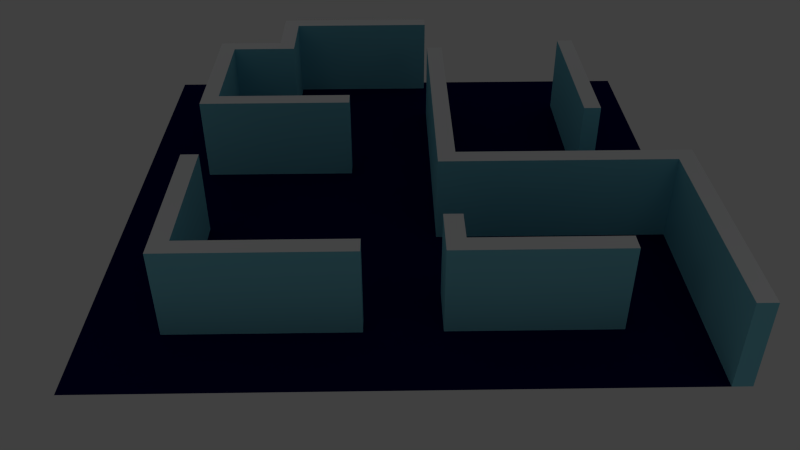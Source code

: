 # Source: Pieza4.blend  (saved by Blender 2.66.1; exported with 4.5.12 LTS)
import bpy
from mathutils import Matrix  # noqa: F401  (used for matrix-valued properties, if any)

bpy.ops.wm.read_factory_settings(use_empty=True)
scene = bpy.context.scene
scene.name = 'Scene'

# ---- collections
col_collection_1 = bpy.data.collections.new('Collection 1'); scene.collection.children.link(col_collection_1)

# ---- materials (node trees are filled in below, after node groups)
mat_materialborde = bpy.data.materials.new('MaterialBorde')
mat_materialborde.alpha_threshold = 0.0
mat_materialborde.use_transparent_shadow = False
mat_materialborde.diffuse_color = (0.9702, 0.9868, 1.0, 1.0)
mat_materialborde.roughness = 0.5
mat_materialborde.specular_intensity = 0.0
mat_materialborde.line_color = (0.0, 0.0, 0.0, 1.0)
mat_materialpared = bpy.data.materials.new('MaterialPared')
mat_materialpared.alpha_threshold = 0.0
mat_materialpared.use_transparent_shadow = False
mat_materialpared.diffuse_color = (0.2386, 0.6662, 0.8, 1.0)
mat_materialpared.roughness = 0.5
mat_materialpared.specular_intensity = 0.0
mat_materialpared.line_color = (0.0, 0.0, 0.0, 1.0)
mat_materialsuelo = bpy.data.materials.new('MaterialSuelo')
mat_materialsuelo.alpha_threshold = 0.0
mat_materialsuelo.use_transparent_shadow = False
mat_materialsuelo.diffuse_color = (0.001938, 0.0007144, 0.06998, 1.0)
mat_materialsuelo.roughness = 0.5
mat_materialsuelo.specular_intensity = 0.0
mat_materialsuelo.line_color = (0.0, 0.0, 0.0, 1.0)

# ---- material node trees

# ---- world
world_world = bpy.data.worlds.new('World'); scene.world = world_world
world_world.color = (0.05088, 0.05088, 0.05088)
world_world.use_sun_shadow = False
world_world.sun_shadow_jitter_overblur = 0.0
world_world.cycles.sampling_method = 'MANUAL'
world_world.cycles.sample_map_resolution = 256

# ---- cameras
cam_camera = bpy.data.cameras.new('Camera')
cam_camera.clip_end = 100.0
cam_camera.lens = 35.0
cam_camera.sensor_width = 32.0
cam_camera.sensor_height = 18.0
cam_camera.dof.focus_distance = 0.0
cam_camera.dof.aperture_fstop = 128.0

# ---- lights
light_point_005 = bpy.data.lights.new('Point.005', 'POINT')
light_point_005.transmission_factor = 0.0
light_point_005.energy = 100.0
light_point_005.shadow_buffer_clip_start = 0.5
light_point_005.shadow_soft_size = 3.343
light_point_005.shadow_maximum_resolution = 0.006
light_point_005.use_absolute_resolution = True
light_point_005.cycles.use_multiple_importance_sampling = False
light_point_006 = bpy.data.lights.new('Point.006', 'POINT')
light_point_006.transmission_factor = 0.0
light_point_006.energy = 100.0
light_point_006.shadow_buffer_clip_start = 0.5
light_point_006.shadow_soft_size = 3.343
light_point_006.shadow_maximum_resolution = 0.006
light_point_006.use_absolute_resolution = True
light_point_006.cycles.use_multiple_importance_sampling = False
light_point_007 = bpy.data.lights.new('Point.007', 'POINT')
light_point_007.transmission_factor = 0.0
light_point_007.energy = 100.0
light_point_007.shadow_buffer_clip_start = 0.5
light_point_007.shadow_soft_size = 3.343
light_point_007.shadow_maximum_resolution = 0.006
light_point_007.use_absolute_resolution = True
light_point_007.cycles.use_multiple_importance_sampling = False
light_point_001 = bpy.data.lights.new('Point.001', 'POINT')
light_point_001.transmission_factor = 0.0
light_point_001.energy = 100.0
light_point_001.shadow_buffer_clip_start = 0.5
light_point_001.shadow_soft_size = 3.343
light_point_001.shadow_maximum_resolution = 0.006
light_point_001.use_absolute_resolution = True
light_point_001.cycles.use_multiple_importance_sampling = False

# ---- meshes
me_pieza4 = bpy.data.meshes.new('Pieza4')
me_pieza4.from_pydata([(16.0, -16.0, 0.0), (-16.0, -16.0, 0.0), (16.0, 16.0, 0.0), (-16.0, 16.0, 0.0), (0.0, -16.0, 0.0), (0.0, 16.0, 0.0), (16.0, 0.0, 0.0), (-16.0, 0.0, 0.0), (0.0, 0.0, 0.0), (-8.0, -16.0, 0.0), (-8.0, 16.0, 0.0), (16.0, 8.0, 0.0), (-16.0, -8.0, 0.0), (8.0, -16.0, 0.0), (8.0, 16.0, 0.0), (16.0, -8.0, 0.0), (-16.0, 8.0, 0.0), (0.0, 8.0, 0.0), (0.0, -8.0, 0.0), (-8.0, 0.0, 0.0), (8.0, 0.0, 0.0), (8.0, 8.0, 0.0), (-8.0, 8.0, 0.0), (-8.0, -8.0, 0.0), (8.0, -8.0, 0.0), (-12.0, -16.0, 0.0), (-12.0, 16.0, 0.0), (16.0, 12.0, 0.0), (-16.0, -12.0, 0.0), (12.0, -16.0, 0.0), (12.0, 16.0, 0.0), (16.0, -12.0, 0.0), (-16.0, 12.0, 0.0), (0.0, 12.0, 0.0), (0.0, -12.0, 0.0), (-12.0, 0.0, 0.0), (4.0, 0.0, 0.0), (-4.0, -16.0, 0.0), (-4.0, 16.0, 0.0), (16.0, 4.0, 0.0), (-16.0, -4.0, 0.0), (4.0, -16.0, 0.0), (4.0, 16.0, 0.0), (16.0, -4.0, 0.0), (-16.0, 4.0, 0.0), (0.0, 4.0, 0.0), (0.0, -4.0, 0.0), (-4.0, 0.0, 0.0), (12.0, 0.0, 0.0), (8.0, 12.0, 0.0), (8.0, 4.0, 0.0), (4.0, 8.0, 0.0), (12.0, 8.0, 0.0), (-8.0, 12.0, 0.0), (-8.0, 4.0, 0.0), (-12.0, 8.0, 0.0), (-4.0, 8.0, 0.0), (-8.0, -4.0, 0.0), (-8.0, -12.0, 0.0), (-12.0, -8.0, 0.0), (-4.0, -8.0, 0.0), (8.0, -4.0, 0.0), (8.0, -12.0, 0.0), (4.0, -8.0, 0.0), (12.0, -8.0, 0.0), (12.0, 12.0, 0.0), (-4.0, 12.0, 0.0), (-4.0, -4.0, 0.0), (12.0, -4.0, 0.0), (4.0, 12.0, 0.0), (4.0, 4.0, 0.0), (12.0, 4.0, 0.0), (-12.0, 12.0, 0.0), (-12.0, 4.0, 0.0), (-4.0, 4.0, 0.0), (-12.0, -4.0, 0.0), (-12.0, -12.0, 0.0), (-4.0, -12.0, 0.0), (4.0, -4.0, 0.0), (4.0, -12.0, 0.0), (12.0, -12.0, 0.0), (-14.0, -16.0, 0.0), (-14.0, 16.0, 0.0), (16.0, 14.0, 0.0), (-16.0, -14.0, 0.0), (14.0, -16.0, 0.0), (14.0, 16.0, 0.0), (16.0, -14.0, 0.0), (-16.0, 14.0, 0.0), (0.0, 14.0, 0.0), (0.0, -14.0, 0.0), (-14.0, 0.0, 0.0), (2.0, 0.0, 0.0), (-2.0, -16.0, 0.0), (-2.0, 16.0, 0.0), (16.0, 2.0, 0.0), (-16.0, -2.0, 0.0), (2.0, -16.0, 0.0), (2.0, 16.0, 0.0), (16.0, -2.0, 0.0), (-16.0, 2.0, 0.0), (0.0, 2.0, 0.0), (0.0, -2.0, 0.0), (-2.0, 0.0, 0.0), (14.0, 0.0, 0.0), (8.0, 14.0, 0.0), (8.0, 2.0, 0.0), (2.0, 8.0, 0.0), (10.0, 8.0, 0.0), (-8.0, 14.0, 0.0), (-8.0, 2.0, 0.0), (-14.0, 8.0, 0.0), (-6.0, 8.0, 0.0), (-8.0, -2.0, 0.0), (-8.0, -14.0, 0.0), (-14.0, -8.0, 0.0), (-6.0, -8.0, 0.0), (8.0, -2.0, 0.0), (8.0, -14.0, 0.0), (2.0, -8.0, 0.0), (10.0, -8.0, 0.0), (-10.0, -16.0, 0.0), (-10.0, 16.0, 0.0), (16.0, 10.0, 0.0), (-16.0, -10.0, 0.0), (10.0, -16.0, 0.0), (10.0, 16.0, 0.0), (16.0, -10.0, 0.0), (-16.0, 10.0, 0.0), (0.0, 10.0, 0.0), (0.0, -10.0, 0.0), (-10.0, 0.0, 0.0), (6.0, 0.0, 0.0), (-6.0, -16.0, 0.0), (-6.0, 16.0, 0.0), (16.0, 6.0, 0.0), (-16.0, -6.0, 0.0), (6.0, -16.0, 0.0), (6.0, 16.0, 0.0), (16.0, -6.0, 0.0), (-16.0, 6.0, 0.0), (0.0, 6.0, 0.0), (0.0, -6.0, 0.0), (-6.0, 0.0, 0.0), (10.0, 0.0, 0.0), (8.0, 10.0, 0.0), (8.0, 6.0, 0.0), (6.0, 8.0, 0.0), (14.0, 8.0, 0.0), (-8.0, 10.0, 0.0), (-8.0, 6.0, 0.0), (-10.0, 8.0, 0.0), (-2.0, 8.0, 0.0), (-8.0, -6.0, 0.0), (-8.0, -10.0, 0.0), (-10.0, -8.0, 0.0), (-2.0, -8.0, 0.0), (8.0, -6.0, 0.0), (8.0, -10.0, 0.0), (6.0, -8.0, 0.0), (14.0, -8.0, 0.0), (12.0, 14.0, 0.0), (12.0, 10.0, 0.0), (10.0, 12.0, 0.0), (14.0, 12.0, 0.0), (-4.0, 14.0, 0.0), (-4.0, 10.0, 0.0), (-6.0, 12.0, 0.0), (-2.0, 12.0, 0.0), (-4.0, -2.0, 0.0), (-4.0, -6.0, 0.0), (-6.0, -4.0, 0.0), (-2.0, -4.0, 0.0), (12.0, -2.0, 0.0), (12.0, -6.0, 0.0), (10.0, -4.0, 0.0), (14.0, -4.0, 0.0), (4.0, 14.0, 0.0), (4.0, 10.0, 0.0), (2.0, 12.0, 0.0), (6.0, 12.0, 0.0), (4.0, 6.0, 0.0), (4.0, 2.0, 0.0), (2.0, 4.0, 0.0), (6.0, 4.0, 0.0), (12.0, 6.0, 0.0), (12.0, 2.0, 0.0), (10.0, 4.0, 0.0), (14.0, 4.0, 0.0), (-12.0, 14.0, 0.0), (-12.0, 10.0, 0.0), (-14.0, 12.0, 0.0), (-10.0, 12.0, 0.0), (-12.0, 6.0, 0.0), (-12.0, 2.0, 0.0), (-14.0, 4.0, 0.0), (-10.0, 4.0, 0.0), (-4.0, 6.0, 0.0), (-4.0, 2.0, 0.0), (-6.0, 4.0, 0.0), (-2.0, 4.0, 0.0), (-12.0, -2.0, 0.0), (-12.0, -6.0, 0.0), (-14.0, -4.0, 0.0), (-10.0, -4.0, 0.0), (-12.0, -10.0, 0.0), (-12.0, -14.0, 0.0), (-14.0, -12.0, 0.0), (-10.0, -12.0, 0.0), (-4.0, -10.0, 0.0), (-4.0, -14.0, 0.0), (-6.0, -12.0, 0.0), (-2.0, -12.0, 0.0), (4.0, -2.0, 0.0), (4.0, -6.0, 0.0), (2.0, -4.0, 0.0), (6.0, -4.0, 0.0), (4.0, -10.0, 0.0), (4.0, -14.0, 0.0), (2.0, -12.0, 0.0), (6.0, -12.0, 0.0), (12.0, -10.0, 0.0), (12.0, -14.0, 0.0), (10.0, -12.0, 0.0), (14.0, -12.0, 0.0), (14.0, 14.0, 0.0), (-2.0, 14.0, 0.0), (-2.0, -2.0, 0.0), (14.0, -2.0, 0.0), (6.0, 14.0, 0.0), (6.0, 6.0, 0.0), (14.0, 6.0, 0.0), (-10.0, 14.0, 0.0), (-10.0, 6.0, 0.0), (-2.0, 6.0, 0.0), (-10.0, -2.0, 0.0), (-10.0, -10.0, 0.0), (-2.0, -10.0, 0.0), (6.0, -2.0, 0.0), (6.0, -10.0, 0.0), (14.0, -10.0, 0.0), (10.0, 14.0, 0.0), (10.0, 10.0, 0.0), (14.0, 10.0, 0.0), (-6.0, 14.0, 0.0), (-6.0, 10.0, 0.0), (-2.0, 10.0, 0.0), (-6.0, -2.0, 0.0), (-6.0, -6.0, 0.0), (-2.0, -6.0, 0.0), (10.0, -2.0, 0.0), (10.0, -6.0, 0.0), (14.0, -6.0, 0.0), (2.0, 14.0, 0.0), (2.0, 10.0, 0.0), (6.0, 10.0, 0.0), (2.0, 6.0, 0.0), (2.0, 2.0, 0.0), (6.0, 2.0, 0.0), (10.0, 6.0, 0.0), (10.0, 2.0, 0.0), (14.0, 2.0, 0.0), (-14.0, 14.0, 0.0), (-14.0, 10.0, 0.0), (-10.0, 10.0, 0.0), (-14.0, 6.0, 0.0), (-14.0, 2.0, 0.0), (-10.0, 2.0, 0.0), (-6.0, 6.0, 0.0), (-6.0, 2.0, 0.0), (-2.0, 2.0, 0.0), (-14.0, -2.0, 0.0), (-14.0, -6.0, 0.0), (-10.0, -6.0, 0.0), (-14.0, -10.0, 0.0), (-14.0, -14.0, 0.0), (-10.0, -14.0, 0.0), (-6.0, -10.0, 0.0), (-6.0, -14.0, 0.0), (-2.0, -14.0, 0.0), (2.0, -2.0, 0.0), (2.0, -6.0, 0.0), (6.0, -6.0, 0.0), (2.0, -10.0, 0.0), (2.0, -14.0, 0.0), (6.0, -14.0, 0.0), (10.0, -10.0, 0.0), (10.0, -14.0, 0.0), (14.0, -14.0, 0.0), (-15.0, -16.0, 0.0), (-15.0, 16.0, 0.0), (16.0, 15.0, 0.0), (-16.0, -15.0, 0.0), (15.0, -16.0, 0.0), (15.0, 16.0, 0.0), (16.0, -15.0, 0.0), (-16.0, 15.0, 0.0), (0.0, 15.0, 0.0), (0.0, -15.0, 0.0), (-15.0, 0.0, 0.0), (1.0, 0.0, 0.0), (-1.0, -16.0, 0.0), (-1.0, 16.0, 0.0), (16.0, 1.0, 0.0), (-16.0, -1.0, 0.0), (1.0, -16.0, 0.0), (1.0, 16.0, 0.0), (16.0, -1.0, 0.0), (-16.0, 1.0, 0.0), (0.0, 1.0, 0.0), (0.0, -1.0, 0.0), (-1.0, 0.0, 0.0), (15.0, 0.0, 0.0), (8.0, 15.0, 0.0), (8.0, 1.0, 0.0), (1.0, 8.0, 0.0), (9.0, 8.0, 0.0), (-8.0, 15.0, 0.0), (-8.0, 1.0, 0.0), (-15.0, 8.0, 0.0), (-7.0, 8.0, 0.0), (-8.0, -1.0, 0.0), (-8.0, -15.0, 0.0), (-15.0, -8.0, 0.0), (-7.0, -8.0, 0.0), (8.0, -1.0, 0.0), (8.0, -15.0, 0.0), (1.0, -8.0, 0.0), (9.0, -8.0, 0.0), (-9.0, -16.0, 0.0), (-9.0, 16.0, 0.0), (16.0, 9.0, 0.0), (-16.0, -9.0, 0.0), (9.0, -16.0, 0.0), (9.0, 16.0, 0.0), (16.0, -9.0, 0.0), (-16.0, 9.0, 0.0), (0.0, 9.0, 0.0), (0.0, -9.0, 0.0), (-9.0, 0.0, 0.0), (7.0, 0.0, 0.0), (-7.0, -16.0, 0.0), (-7.0, 16.0, 0.0), (16.0, 7.0, 0.0), (-16.0, -7.0, 0.0), (7.0, -16.0, 0.0), (7.0, 16.0, 0.0), (16.0, -7.0, 0.0), (-16.0, 7.0, 0.0), (0.0, 7.0, 0.0), (0.0, -7.0, 0.0), (-7.0, 0.0, 0.0), (9.0, 0.0, 0.0), (8.0, 9.0, 0.0), (8.0, 7.0, 0.0), (7.0, 8.0, 0.0), (15.0, 8.0, 0.0), (-8.0, 9.0, 0.0), (-8.0, 7.0, 0.0), (-9.0, 8.0, 0.0), (-1.0, 8.0, 0.0), (-8.0, -7.0, 0.0), (-8.0, -9.0, 0.0), (-9.0, -8.0, 0.0), (-1.0, -8.0, 0.0), (8.0, -7.0, 0.0), (8.0, -9.0, 0.0), (7.0, -8.0, 0.0), (15.0, -8.0, 0.0), (12.0, 15.0, 0.0), (12.0, 9.0, 0.0), (9.0, 12.0, 0.0), (13.0, 12.0, 0.0), (-4.0, 15.0, 0.0), (-4.0, 9.0, 0.0), (-7.0, 12.0, 0.0), (-3.0, 12.0, 0.0), (-4.0, -1.0, 0.0), (-4.0, -7.0, 0.0), (-7.0, -4.0, 0.0), (-3.0, -4.0, 0.0), (12.0, -1.0, 0.0), (12.0, -7.0, 0.0), (9.0, -4.0, 0.0), (13.0, -4.0, 0.0), (4.0, 15.0, 0.0), (4.0, 9.0, 0.0), (1.0, 12.0, 0.0), (5.0, 12.0, 0.0), (4.0, 7.0, 0.0), (4.0, 1.0, 0.0), (1.0, 4.0, 0.0), (5.0, 4.0, 0.0), (12.0, 7.0, 0.0), (12.0, 1.0, 0.0), (9.0, 4.0, 0.0), (13.0, 4.0, 0.0), (-12.0, 15.0, 0.0), (-12.0, 9.0, 0.0), (-15.0, 12.0, 0.0), (-11.0, 12.0, 0.0), (-12.0, 7.0, 0.0), (-12.0, 1.0, 0.0), (-15.0, 4.0, 0.0), (-11.0, 4.0, 0.0), (-4.0, 7.0, 0.0), (-4.0, 1.0, 0.0), (-7.0, 4.0, 0.0), (-3.0, 4.0, 0.0), (-12.0, -1.0, 0.0), (-12.0, -7.0, 0.0), (-15.0, -4.0, 0.0), (-11.0, -4.0, 0.0), (-12.0, -9.0, 0.0), (-12.0, -15.0, 0.0), (-15.0, -12.0, 0.0), (-11.0, -12.0, 0.0), (-4.0, -9.0, 0.0), (-4.0, -15.0, 0.0), (-7.0, -12.0, 0.0), (-3.0, -12.0, 0.0), (4.0, -1.0, 0.0), (4.0, -7.0, 0.0), (1.0, -4.0, 0.0), (5.0, -4.0, 0.0), (4.0, -9.0, 0.0), (4.0, -15.0, 0.0), (1.0, -12.0, 0.0), (5.0, -12.0, 0.0), (12.0, -9.0, 0.0), (12.0, -15.0, 0.0), (9.0, -12.0, 0.0), (13.0, -12.0, 0.0), (-13.0, -16.0, 0.0), (-13.0, 16.0, 0.0), (16.0, 13.0, 0.0), (-16.0, -13.0, 0.0), (13.0, -16.0, 0.0), (13.0, 16.0, 0.0), (16.0, -13.0, 0.0), (-16.0, 13.0, 0.0), (0.0, 13.0, 0.0), (0.0, -13.0, 0.0), (-13.0, 0.0, 0.0), (3.0, 0.0, 0.0), (-3.0, -16.0, 0.0), (-3.0, 16.0, 0.0), (16.0, 3.0, 0.0), (-16.0, -3.0, 0.0), (3.0, -16.0, 0.0), (3.0, 16.0, 0.0), (16.0, -3.0, 0.0), (-16.0, 3.0, 0.0), (0.0, 3.0, 0.0), (0.0, -3.0, 0.0), (-3.0, 0.0, 0.0), (13.0, 0.0, 0.0), (8.0, 13.0, 0.0), (8.0, 3.0, 0.0), (3.0, 8.0, 0.0), (11.0, 8.0, 0.0), (-8.0, 13.0, 0.0), (-8.0, 3.0, 0.0), (-13.0, 8.0, 0.0), (-5.0, 8.0, 0.0), (-8.0, -3.0, 0.0), (-8.0, -13.0, 0.0), (-13.0, -8.0, 0.0), (-5.0, -8.0, 0.0), (8.0, -3.0, 0.0), (8.0, -13.0, 0.0), (3.0, -8.0, 0.0), (11.0, -8.0, 0.0), (-11.0, -16.0, 0.0), (-11.0, 16.0, 0.0), (16.0, 11.0, 0.0), (-16.0, -11.0, 0.0), (11.0, -16.0, 0.0), (11.0, 16.0, 0.0), (16.0, -11.0, 0.0), (-16.0, 11.0, 0.0), (0.0, 11.0, 0.0), (0.0, -11.0, 0.0), (-11.0, 0.0, 0.0), (5.0, 0.0, 0.0), (-5.0, -16.0, 0.0), (-5.0, 16.0, 0.0), (16.0, 5.0, 0.0), (-16.0, -5.0, 0.0), (5.0, -16.0, 0.0), (5.0, 16.0, 0.0), (16.0, -5.0, 0.0), (-16.0, 5.0, 0.0), (0.0, 5.0, 0.0), (0.0, -5.0, 0.0), (-5.0, 0.0, 0.0), (11.0, 0.0, 0.0), (8.0, 11.0, 0.0), (8.0, 5.0, 0.0), (5.0, 8.0, 0.0), (13.0, 8.0, 0.0), (-8.0, 11.0, 0.0), (-8.0, 5.0, 0.0), (-11.0, 8.0, 0.0), (-3.0, 8.0, 0.0), (-8.0, -5.0, 0.0), (-8.0, -11.0, 0.0), (-11.0, -8.0, 0.0), (-3.0, -8.0, 0.0), (8.0, -5.0, 0.0), (8.0, -11.0, 0.0), (5.0, -8.0, 0.0), (13.0, -8.0, 0.0), (12.0, 13.0, 0.0), (12.0, 11.0, 0.0), (11.0, 12.0, 0.0), (15.0, 12.0, 0.0), (-4.0, 13.0, 0.0), (-4.0, 11.0, 0.0), (-5.0, 12.0, 0.0), (-1.0, 12.0, 0.0), (-4.0, -3.0, 0.0), (-4.0, -5.0, 0.0), (-5.0, -4.0, 0.0), (-1.0, -4.0, 0.0), (12.0, -3.0, 0.0), (12.0, -5.0, 0.0), (11.0, -4.0, 0.0), (15.0, -4.0, 0.0), (4.0, 13.0, 0.0), (4.0, 11.0, 0.0), (3.0, 12.0, 0.0), (7.0, 12.0, 0.0), (4.0, 5.0, 0.0), (4.0, 3.0, 0.0), (3.0, 4.0, 0.0), (7.0, 4.0, 0.0), (12.0, 5.0, 0.0), (12.0, 3.0, 0.0), (11.0, 4.0, 0.0), (15.0, 4.0, 0.0), (-12.0, 13.0, 0.0), (-12.0, 11.0, 0.0), (-13.0, 12.0, 0.0), (-9.0, 12.0, 0.0), (-12.0, 5.0, 0.0), (-12.0, 3.0, 0.0), (-13.0, 4.0, 0.0), (-9.0, 4.0, 0.0), (-4.0, 5.0, 0.0), (-4.0, 3.0, 0.0), (-5.0, 4.0, 0.0), (-1.0, 4.0, 0.0), (-12.0, -3.0, 0.0), (-12.0, -5.0, 0.0), (-13.0, -4.0, 0.0), (-9.0, -4.0, 0.0), (-12.0, -11.0, 0.0), (-12.0, -13.0, 0.0), (-13.0, -12.0, 0.0), (-9.0, -12.0, 0.0), (-4.0, -11.0, 0.0), (-4.0, -13.0, 0.0), (-5.0, -12.0, 0.0), (-1.0, -12.0, 0.0), (4.0, -3.0, 0.0), (4.0, -5.0, 0.0), (3.0, -4.0, 0.0), (7.0, -4.0, 0.0), (4.0, -11.0, 0.0), (4.0, -13.0, 0.0), (3.0, -12.0, 0.0), (7.0, -12.0, 0.0), (12.0, -11.0, 0.0), (12.0, -13.0, 0.0), (11.0, -12.0, 0.0), (15.0, -12.0, 0.0), (14.0, 15.0, 0.0), (14.0, 13.0, 0.0), (13.0, 14.0, 0.0), (15.0, 14.0, 0.0), (-2.0, 15.0, 0.0), (-2.0, 13.0, 0.0), (-3.0, 14.0, 0.0), (-1.0, 14.0, 0.0), (-2.0, -1.0, 0.0), (-2.0, -3.0, 0.0), (-3.0, -2.0, 0.0), (-1.0, -2.0, 0.0), (14.0, -1.0, 0.0), (14.0, -3.0, 0.0), (13.0, -2.0, 0.0), (15.0, -2.0, 0.0), (6.0, 15.0, 0.0), (6.0, 13.0, 0.0), (5.0, 14.0, 0.0), (7.0, 14.0, 0.0), (6.0, 7.0, 0.0), (6.0, 5.0, 0.0), (5.0, 6.0, 0.0), (7.0, 6.0, 0.0), (14.0, 7.0, 0.0), (14.0, 5.0, 0.0), (13.0, 6.0, 0.0), (15.0, 6.0, 0.0), (-10.0, 15.0, 0.0), (-10.0, 13.0, 0.0), (-11.0, 14.0, 0.0), (-9.0, 14.0, 0.0), (-10.0, 7.0, 0.0), (-10.0, 5.0, 0.0), (-11.0, 6.0, 0.0), (-9.0, 6.0, 0.0), (-2.0, 7.0, 0.0), (-2.0, 5.0, 0.0), (-3.0, 6.0, 0.0), (-1.0, 6.0, 0.0), (-10.0, -1.0, 0.0), (-10.0, -3.0, 0.0), (-11.0, -2.0, 0.0), (-9.0, -2.0, 0.0), (-10.0, -9.0, 0.0), (-10.0, -11.0, 0.0), (-11.0, -10.0, 0.0), (-9.0, -10.0, 0.0), (-2.0, -9.0, 0.0), (-2.0, -11.0, 0.0), (-3.0, -10.0, 0.0), (-1.0, -10.0, 0.0), (6.0, -1.0, 0.0), (6.0, -3.0, 0.0), (5.0, -2.0, 0.0), (7.0, -2.0, 0.0), (6.0, -9.0, 0.0), (6.0, -11.0, 0.0), (5.0, -10.0, 0.0), (7.0, -10.0, 0.0), (14.0, -9.0, 0.0), (14.0, -11.0, 0.0), (13.0, -10.0, 0.0), (15.0, -10.0, 0.0), (10.0, 15.0, 0.0), (10.0, 13.0, 0.0), (9.0, 14.0, 0.0), (11.0, 14.0, 0.0), (10.0, 11.0, 0.0), (10.0, 9.0, 0.0), (9.0, 10.0, 0.0), (11.0, 10.0, 0.0), (14.0, 11.0, 0.0), (14.0, 9.0, 0.0), (13.0, 10.0, 0.0), (15.0, 10.0, 0.0), (-6.0, 15.0, 0.0), (-6.0, 13.0, 0.0), (-7.0, 14.0, 0.0), (-5.0, 14.0, 0.0), (-6.0, 11.0, 0.0), (-6.0, 9.0, 0.0), (-7.0, 10.0, 0.0), (-5.0, 10.0, 0.0), (-2.0, 11.0, 0.0), (-2.0, 9.0, 0.0), (-3.0, 10.0, 0.0), (-1.0, 10.0, 0.0), (-6.0, -1.0, 0.0), (-6.0, -3.0, 0.0), (-7.0, -2.0, 0.0), (-5.0, -2.0, 0.0), (-6.0, -5.0, 0.0), (-6.0, -7.0, 0.0), (-7.0, -6.0, 0.0), (-5.0, -6.0, 0.0), (-2.0, -5.0, 0.0), (-2.0, -7.0, 0.0), (-3.0, -6.0, 0.0), (-1.0, -6.0, 0.0), (10.0, -1.0, 0.0), (10.0, -3.0, 0.0), (9.0, -2.0, 0.0), (11.0, -2.0, 0.0), (10.0, -5.0, 0.0), (10.0, -7.0, 0.0), (9.0, -6.0, 0.0), (11.0, -6.0, 0.0), (14.0, -5.0, 0.0), (14.0, -7.0, 0.0), (13.0, -6.0, 0.0), (15.0, -6.0, 0.0), (2.0, 15.0, 0.0), (2.0, 13.0, 0.0), (1.0, 14.0, 0.0), (3.0, 14.0, 0.0), (2.0, 11.0, 0.0), (2.0, 9.0, 0.0), (1.0, 10.0, 0.0), (3.0, 10.0, 0.0), (6.0, 11.0, 0.0), (6.0, 9.0, 0.0), (5.0, 10.0, 0.0), (7.0, 10.0, 0.0), (2.0, 7.0, 0.0), (2.0, 5.0, 0.0), (1.0, 6.0, 0.0), (3.0, 6.0, 0.0), (2.0, 3.0, 0.0), (2.0, 1.0, 0.0), (1.0, 2.0, 0.0), (3.0, 2.0, 0.0), (6.0, 3.0, 0.0), (6.0, 1.0, 0.0), (5.0, 2.0, 0.0), (7.0, 2.0, 0.0), (10.0, 7.0, 0.0), (10.0, 5.0, 0.0), (9.0, 6.0, 0.0), (11.0, 6.0, 0.0), (10.0, 3.0, 0.0), (10.0, 1.0, 0.0), (9.0, 2.0, 0.0), (11.0, 2.0, 0.0), (14.0, 3.0, 0.0), (14.0, 1.0, 0.0), (13.0, 2.0, 0.0), (15.0, 2.0, 0.0), (-14.0, 15.0, 0.0), (-14.0, 13.0, 0.0), (-15.0, 14.0, 0.0), (-13.0, 14.0, 0.0), (-14.0, 11.0, 0.0), (-14.0, 9.0, 0.0), (-15.0, 10.0, 0.0), (-13.0, 10.0, 0.0), (-10.0, 11.0, 0.0), (-10.0, 9.0, 0.0), (-11.0, 10.0, 0.0), (-9.0, 10.0, 0.0), (-14.0, 7.0, 0.0), (-14.0, 5.0, 0.0), (-15.0, 6.0, 0.0), (-13.0, 6.0, 0.0), (-14.0, 3.0, 0.0), (-14.0, 1.0, 0.0), (-15.0, 2.0, 0.0), (-13.0, 2.0, 0.0), (-10.0, 3.0, 0.0), (-10.0, 1.0, 0.0), (-11.0, 2.0, 0.0), (-9.0, 2.0, 0.0), (-6.0, 7.0, 0.0), (-6.0, 5.0, 0.0), (-7.0, 6.0, 0.0), (-5.0, 6.0, 0.0), (-6.0, 3.0, 0.0), (-6.0, 1.0, 0.0), (-7.0, 2.0, 0.0), (-5.0, 2.0, 0.0), (-2.0, 3.0, 0.0), (-2.0, 1.0, 0.0), (-3.0, 2.0, 0.0), (-1.0, 2.0, 0.0), (-14.0, -1.0, 0.0), (-14.0, -3.0, 0.0), (-15.0, -2.0, 0.0), (-13.0, -2.0, 0.0), (-14.0, -5.0, 0.0), (-14.0, -7.0, 0.0), (-15.0, -6.0, 0.0), (-13.0, -6.0, 0.0), (-10.0, -5.0, 0.0), (-10.0, -7.0, 0.0), (-11.0, -6.0, 0.0), (-9.0, -6.0, 0.0), (-14.0, -9.0, 0.0), (-14.0, -11.0, 0.0), (-15.0, -10.0, 0.0), (-13.0, -10.0, 0.0), (-14.0, -13.0, 0.0), (-14.0, -15.0, 0.0), (-15.0, -14.0, 0.0), (-13.0, -14.0, 0.0), (-10.0, -13.0, 0.0), (-10.0, -15.0, 0.0), (-11.0, -14.0, 0.0), (-9.0, -14.0, 0.0), (-6.0, -9.0, 0.0), (-6.0, -11.0, 0.0), (-7.0, -10.0, 0.0), (-5.0, -10.0, 0.0), (-6.0, -13.0, 0.0), (-6.0, -15.0, 0.0), (-7.0, -14.0, 0.0), (-5.0, -14.0, 0.0), (-2.0, -13.0, 0.0), (-2.0, -15.0, 0.0), (-3.0, -14.0, 0.0), (-1.0, -14.0, 0.0), (2.0, -1.0, 0.0), (2.0, -3.0, 0.0), (1.0, -2.0, 0.0), (3.0, -2.0, 0.0), (2.0, -5.0, 0.0), (2.0, -7.0, 0.0), (1.0, -6.0, 0.0), (3.0, -6.0, 0.0), (6.0, -5.0, 0.0), (6.0, -7.0, 0.0), (5.0, -6.0, 0.0), (7.0, -6.0, 0.0), (2.0, -9.0, 0.0), (2.0, -11.0, 0.0), (1.0, -10.0, 0.0), (3.0, -10.0, 0.0), (2.0, -13.0, 0.0), (2.0, -15.0, 0.0), (1.0, -14.0, 0.0), (3.0, -14.0, 0.0), (6.0, -13.0, 0.0), (6.0, -15.0, 0.0), (5.0, -14.0, 0.0), (7.0, -14.0, 0.0), (10.0, -9.0, 0.0), (10.0, -11.0, 0.0), (9.0, -10.0, 0.0), (11.0, -10.0, 0.0), (10.0, -13.0, 0.0), (10.0, -15.0, 0.0), (9.0, -14.0, 0.0), (11.0, -14.0, 0.0), (14.0, -13.0, 0.0), (14.0, -15.0, 0.0), (13.0, -14.0, 0.0), (15.0, -14.0, 0.0), (15.0, 15.0, 0.0), (-1.0, 15.0, 0.0), (-1.0, -1.0, 0.0), (15.0, -1.0, 0.0), (7.0, 15.0, 0.0), (7.0, 7.0, 0.0), (15.0, 7.0, 0.0), (-9.0, 15.0, 0.0), (-9.0, 7.0, 0.0), (-1.0, 7.0, 0.0), (-9.0, -1.0, 0.0), (-9.0, -9.0, 0.0), (-1.0, -9.0, 0.0), (7.0, -1.0, 0.0), (7.0, -9.0, 0.0), (15.0, -9.0, 0.0), (11.0, 15.0, 0.0), (11.0, 11.0, 0.0), (15.0, 11.0, 0.0), (-5.0, 15.0, 0.0), (-5.0, 11.0, 0.0), (-1.0, 11.0, 0.0), (-5.0, -1.0, 0.0), (-5.0, -5.0, 0.0), (-1.0, -5.0, 0.0), (11.0, -1.0, 0.0), (11.0, -5.0, 0.0), (15.0, -5.0, 0.0), (3.0, 15.0, 0.0), (3.0, 11.0, 0.0), (7.0, 11.0, 0.0), (3.0, 7.0, 0.0), (3.0, 3.0, 0.0), (7.0, 3.0, 0.0), (11.0, 7.0, 0.0), (11.0, 3.0, 0.0), (15.0, 3.0, 0.0), (-13.0, 15.0, 0.0), (-13.0, 11.0, 0.0), (-9.0, 11.0, 0.0), (-13.0, 7.0, 0.0), (-13.0, 3.0, 0.0), (-9.0, 3.0, 0.0), (-5.0, 7.0, 0.0), (-5.0, 3.0, 0.0), (-1.0, 3.0, 0.0), (-13.0, -1.0, 0.0), (-13.0, -5.0, 0.0), (-9.0, -5.0, 0.0), (-13.0, -9.0, 0.0), (-13.0, -13.0, 0.0), (-9.0, -13.0, 0.0), (-5.0, -9.0, 0.0), (-5.0, -13.0, 0.0), (-1.0, -13.0, 0.0), (3.0, -1.0, 0.0), (3.0, -5.0, 0.0), (7.0, -5.0, 0.0), (3.0, -9.0, 0.0), (3.0, -13.0, 0.0), (7.0, -13.0, 0.0), (11.0, -9.0, 0.0), (11.0, -13.0, 0.0), (15.0, -13.0, 0.0), (13.0, 15.0, 0.0), (13.0, 13.0, 0.0), (15.0, 13.0, 0.0), (-3.0, 15.0, 0.0), (-3.0, 13.0, 0.0), (-1.0, 13.0, 0.0), (-3.0, -1.0, 0.0), (-3.0, -3.0, 0.0), (-1.0, -3.0, 0.0), (13.0, -1.0, 0.0), (13.0, -3.0, 0.0), (15.0, -3.0, 0.0), (5.0, 15.0, 0.0), (5.0, 13.0, 0.0), (7.0, 13.0, 0.0), (5.0, 7.0, 0.0), (5.0, 5.0, 0.0), (7.0, 5.0, 0.0), (13.0, 7.0, 0.0), (13.0, 5.0, 0.0), (15.0, 5.0, 0.0), (-11.0, 15.0, 0.0), (-11.0, 13.0, 0.0), (-9.0, 13.0, 0.0), (-11.0, 7.0, 0.0), (-11.0, 5.0, 0.0), (-9.0, 5.0, 0.0), (-3.0, 7.0, 0.0), (-3.0, 5.0, 0.0), (-1.0, 5.0, 0.0), (-11.0, -1.0, 0.0), (-11.0, -3.0, 0.0), (-9.0, -3.0, 0.0), (-11.0, -9.0, 0.0), (-11.0, -11.0, 0.0), (-9.0, -11.0, 0.0), (-3.0, -9.0, 0.0), (-3.0, -11.0, 0.0), (-1.0, -11.0, 0.0), (5.0, -1.0, 0.0), (5.0, -3.0, 0.0), (7.0, -3.0, 0.0), (5.0, -9.0, 0.0), (5.0, -11.0, 0.0), (7.0, -11.0, 0.0), (13.0, -9.0, 0.0), (13.0, -11.0, 0.0), (15.0, -11.0, 0.0), (9.0, 15.0, 0.0), (9.0, 13.0, 0.0), (11.0, 13.0, 0.0), (9.0, 11.0, 0.0), (9.0, 9.0, 0.0), (11.0, 9.0, 0.0), (13.0, 11.0, 0.0), (13.0, 9.0, 0.0), (15.0, 9.0, 0.0), (-7.0, 15.0, 0.0), (-7.0, 13.0, 0.0), (-5.0, 13.0, 0.0), (-7.0, 11.0, 0.0), (-7.0, 9.0, 0.0), (-5.0, 9.0, 0.0), (-3.0, 11.0, 0.0), (-3.0, 9.0, 0.0), (-1.0, 9.0, 0.0), (-7.0, -1.0, 0.0), (-7.0, -3.0, 0.0), (-5.0, -3.0, 0.0), (-7.0, -5.0, 0.0), (-7.0, -7.0, 0.0), (-5.0, -7.0, 0.0), (-3.0, -5.0, 0.0), (-3.0, -7.0, 0.0), (-1.0, -7.0, 0.0), (9.0, -1.0, 0.0), (9.0, -3.0, 0.0), (11.0, -3.0, 0.0), (9.0, -5.0, 0.0), (9.0, -7.0, 0.0), (11.0, -7.0, 0.0), (13.0, -5.0, 0.0), (13.0, -7.0, 0.0), (15.0, -7.0, 0.0), (1.0, 15.0, 0.0), (1.0, 13.0, 0.0), (3.0, 13.0, 0.0), (1.0, 11.0, 0.0), (1.0, 9.0, 0.0), (3.0, 9.0, 0.0), (5.0, 11.0, 0.0), (5.0, 9.0, 0.0), (7.0, 9.0, 0.0), (1.0, 7.0, 0.0), (1.0, 5.0, 0.0), (3.0, 5.0, 0.0), (1.0, 3.0, 0.0), (1.0, 1.0, 0.0), (3.0, 1.0, 0.0), (5.0, 3.0, 0.0), (5.0, 1.0, 0.0), (7.0, 1.0, 0.0), (9.0, 7.0, 0.0), (9.0, 5.0, 0.0), (11.0, 5.0, 0.0), (9.0, 3.0, 0.0), (9.0, 1.0, 0.0), (11.0, 1.0, 0.0), (13.0, 3.0, 0.0), (13.0, 1.0, 0.0), (15.0, 1.0, 0.0), (-15.0, 15.0, 0.0), (-15.0, 13.0, 0.0), (-13.0, 13.0, 0.0), (-15.0, 11.0, 0.0), (-15.0, 9.0, 0.0), (-13.0, 9.0, 0.0), (-11.0, 11.0, 0.0), (-11.0, 9.0, 0.0), (-9.0, 9.0, 0.0), (-15.0, 7.0, 0.0), (-15.0, 5.0, 0.0), (-13.0, 5.0, 0.0), (-15.0, 3.0, 0.0), (-15.0, 1.0, 0.0), (-13.0, 1.0, 0.0), (-11.0, 3.0, 0.0), (-11.0, 1.0, 0.0), (-9.0, 1.0, 0.0), (-7.0, 7.0, 0.0), (-7.0, 5.0, 0.0), (-5.0, 5.0, 0.0), (-7.0, 3.0, 0.0), (-7.0, 1.0, 0.0), (-5.0, 1.0, 0.0), (-3.0, 3.0, 0.0), (-3.0, 1.0, 0.0), (-1.0, 1.0, 0.0), (-15.0, -1.0, 0.0), (-15.0, -3.0, 0.0), (-13.0, -3.0, 0.0), (-15.0, -5.0, 0.0), (-15.0, -7.0, 0.0), (-13.0, -7.0, 0.0), (-11.0, -5.0, 0.0), (-11.0, -7.0, 0.0), (-9.0, -7.0, 0.0), (-15.0, -9.0, 0.0), (-15.0, -11.0, 0.0), (-13.0, -11.0, 0.0), (-15.0, -13.0, 0.0), (-15.0, -15.0, 0.0), (-13.0, -15.0, 0.0), (-11.0, -13.0, 0.0), (-11.0, -15.0, 0.0), (-9.0, -15.0, 0.0), (-7.0, -9.0, 0.0), (-7.0, -11.0, 0.0), (-5.0, -11.0, 0.0), (-7.0, -13.0, 0.0), (-7.0, -15.0, 0.0), (-5.0, -15.0, 0.0), (-3.0, -13.0, 0.0), (-3.0, -15.0, 0.0), (-1.0, -15.0, 0.0), (1.0, -1.0, 0.0), (1.0, -3.0, 0.0), (3.0, -3.0, 0.0), (1.0, -5.0, 0.0), (1.0, -7.0, 0.0), (3.0, -7.0, 0.0), (5.0, -5.0, 0.0), (5.0, -7.0, 0.0), (7.0, -7.0, 0.0), (1.0, -9.0, 0.0), (1.0, -11.0, 0.0), (3.0, -11.0, 0.0), (1.0, -13.0, 0.0), (1.0, -15.0, 0.0), (3.0, -15.0, 0.0), (5.0, -13.0, 0.0), (5.0, -15.0, 0.0), (7.0, -15.0, 0.0), (9.0, -9.0, 0.0), (9.0, -11.0, 0.0), (11.0, -11.0, 0.0), (9.0, -13.0, 0.0), (9.0, -15.0, 0.0), (11.0, -15.0, 0.0), (13.0, -13.0, 0.0), (13.0, -15.0, 0.0), (15.0, -15.0, 0.0), (16.0, -16.0, 5.0), (0.0, 16.0, 5.0), (-8.0, 16.0, 5.0), (16.0, -8.0, 5.0), (16.0, -12.0, 5.0), (-4.0, 16.0, 5.0), (16.0, -4.0, 5.0), (12.0, 8.0, 5.0), (-8.0, 12.0, 5.0), (-8.0, 4.0, 5.0), (-12.0, 8.0, 5.0), (-8.0, -12.0, 5.0), (-12.0, -8.0, 5.0), (8.0, -4.0, 5.0), (8.0, -12.0, 5.0), (12.0, 12.0, 5.0), (12.0, -4.0, 5.0), (12.0, 4.0, 5.0), (-12.0, 12.0, 5.0), (-12.0, 4.0, 5.0), (-4.0, 4.0, 5.0), (-12.0, -4.0, 5.0), (-12.0, -12.0, 5.0), (-4.0, -12.0, 5.0), (4.0, -4.0, 5.0), (4.0, -12.0, 5.0), (16.0, -14.0, 5.0), (2.0, 0.0, 5.0), (-2.0, 16.0, 5.0), (2.0, 16.0, 5.0), (2.0, 8.0, 5.0), (-8.0, 14.0, 5.0), (16.0, -10.0, 5.0), (-6.0, 16.0, 5.0), (16.0, -6.0, 5.0), (12.0, 10.0, 5.0), (10.0, -4.0, 5.0), (14.0, -4.0, 5.0), (2.0, 4.0, 5.0), (12.0, 6.0, 5.0), (12.0, 2.0, 5.0), (-12.0, 10.0, 5.0), (-10.0, 12.0, 5.0), (-12.0, 6.0, 5.0), (-10.0, 4.0, 5.0), (-6.0, 4.0, 5.0), (-12.0, -6.0, 5.0), (-12.0, -10.0, 5.0), (-10.0, -12.0, 5.0), (-6.0, -12.0, 5.0), (-2.0, -12.0, 5.0), (2.0, -4.0, 5.0), (6.0, -4.0, 5.0), (2.0, -12.0, 5.0), (6.0, -12.0, 5.0), (10.0, -12.0, 5.0), (2.0, 10.0, 5.0), (2.0, 6.0, 5.0), (2.0, 2.0, 5.0), (2.0, -2.0, 5.0), (2.0, -10.0, 5.0), (15.0, -16.0, 5.0), (16.0, -15.0, 5.0), (0.0, 15.0, 5.0), (-1.0, 16.0, 5.0), (1.0, 16.0, 5.0), (-8.0, 15.0, 5.0), (16.0, -9.0, 5.0), (-7.0, 16.0, 5.0), (16.0, -7.0, 5.0), (15.0, -8.0, 5.0), (12.0, 9.0, 5.0), (-4.0, 15.0, 5.0), (-7.0, 12.0, 5.0), (9.0, -4.0, 5.0), (13.0, -4.0, 5.0), (12.0, 7.0, 5.0), (-12.0, 9.0, 5.0), (-11.0, 12.0, 5.0), (-12.0, 7.0, 5.0), (-11.0, 4.0, 5.0), (-7.0, 4.0, 5.0), (-3.0, 4.0, 5.0), (-12.0, -7.0, 5.0), (-11.0, -4.0, 5.0), (-12.0, -9.0, 5.0), (-11.0, -12.0, 5.0), (-7.0, -12.0, 5.0), (-3.0, -12.0, 5.0), (5.0, -4.0, 5.0), (5.0, -12.0, 5.0), (9.0, -12.0, 5.0), (16.0, -13.0, 5.0), (3.0, 0.0, 5.0), (-3.0, 16.0, 5.0), (16.0, -3.0, 5.0), (3.0, 8.0, 5.0), (11.0, 8.0, 5.0), (-8.0, 13.0, 5.0), (-8.0, 3.0, 5.0), (8.0, -3.0, 5.0), (16.0, -11.0, 5.0), (-5.0, 16.0, 5.0), (16.0, -5.0, 5.0), (-8.0, 11.0, 5.0), (-11.0, 8.0, 5.0), (-8.0, -11.0, 5.0), (-11.0, -8.0, 5.0), (8.0, -11.0, 5.0), (12.0, 11.0, 5.0), (11.0, 12.0, 5.0), (12.0, -3.0, 5.0), (11.0, -4.0, 5.0), (15.0, -4.0, 5.0), (3.0, 4.0, 5.0), (12.0, 5.0, 5.0), (12.0, 3.0, 5.0), (11.0, 4.0, 5.0), (-12.0, 11.0, 5.0), (-9.0, 12.0, 5.0), (-12.0, 5.0, 5.0), (-12.0, 3.0, 5.0), (-9.0, 4.0, 5.0), (-4.0, 3.0, 5.0), (-5.0, 4.0, 5.0), (-12.0, -3.0, 5.0), (-12.0, -5.0, 5.0), (-12.0, -11.0, 5.0), (-9.0, -12.0, 5.0), (-4.0, -11.0, 5.0), (-5.0, -12.0, 5.0), (4.0, -3.0, 5.0), (3.0, -4.0, 5.0), (7.0, -4.0, 5.0), (4.0, -11.0, 5.0), (3.0, -12.0, 5.0), (7.0, -12.0, 5.0), (11.0, -12.0, 5.0), (15.0, -12.0, 5.0), (-2.0, 15.0, 5.0), (14.0, -3.0, 5.0), (-11.0, 6.0, 5.0), (-10.0, -11.0, 5.0), (-11.0, -10.0, 5.0), (-2.0, -11.0, 5.0), (6.0, -3.0, 5.0), (6.0, -11.0, 5.0), (15.0, -10.0, 5.0), (11.0, 10.0, 5.0), (-6.0, 15.0, 5.0), (-7.0, 14.0, 5.0), (10.0, -3.0, 5.0), (15.0, -6.0, 5.0), (2.0, 15.0, 5.0), (2.0, 11.0, 5.0), (2.0, 9.0, 5.0), (3.0, 10.0, 5.0), (2.0, 7.0, 5.0), (2.0, 5.0, 5.0), (3.0, 6.0, 5.0), (2.0, 3.0, 5.0), (2.0, 1.0, 5.0), (3.0, 2.0, 5.0), (11.0, 6.0, 5.0), (11.0, 2.0, 5.0), (-10.0, 11.0, 5.0), (-11.0, 10.0, 5.0), (-10.0, 3.0, 5.0), (-6.0, 3.0, 5.0), (-11.0, -6.0, 5.0), (-6.0, -11.0, 5.0), (2.0, -1.0, 5.0), (2.0, -3.0, 5.0), (3.0, -2.0, 5.0), (2.0, -9.0, 5.0), (2.0, -11.0, 5.0), (3.0, -10.0, 5.0), (10.0, -11.0, 5.0), (15.0, -14.0, 5.0), (-1.0, 15.0, 5.0), (15.0, -9.0, 5.0), (11.0, 11.0, 5.0), (-5.0, 15.0, 5.0), (15.0, -5.0, 5.0), (3.0, 11.0, 5.0), (3.0, 7.0, 5.0), (3.0, 3.0, 5.0), (11.0, 7.0, 5.0), (11.0, 3.0, 5.0), (-9.0, 11.0, 5.0), (-9.0, 3.0, 5.0), (-5.0, 3.0, 5.0), (3.0, -1.0, 5.0), (3.0, -9.0, 5.0), (15.0, -13.0, 5.0), (-3.0, 15.0, 5.0), (13.0, -3.0, 5.0), (15.0, -3.0, 5.0), (-11.0, 7.0, 5.0), (-11.0, 5.0, 5.0), (-11.0, -3.0, 5.0), (-11.0, -9.0, 5.0), (-11.0, -11.0, 5.0), (-9.0, -11.0, 5.0), (-3.0, -11.0, 5.0), (5.0, -3.0, 5.0), (7.0, -3.0, 5.0), (5.0, -11.0, 5.0), (7.0, -11.0, 5.0), (15.0, -11.0, 5.0), (11.0, 9.0, 5.0), (-7.0, 15.0, 5.0), (-7.0, 13.0, 5.0), (-7.0, 11.0, 5.0), (9.0, -3.0, 5.0), (11.0, -3.0, 5.0), (15.0, -7.0, 5.0), (1.0, 15.0, 5.0), (3.0, 9.0, 5.0), (3.0, 5.0, 5.0), (3.0, 1.0, 5.0), (11.0, 5.0, 5.0), (-11.0, 11.0, 5.0), (-11.0, 9.0, 5.0), (-11.0, 3.0, 5.0), (-7.0, 3.0, 5.0), (-3.0, 3.0, 5.0), (-11.0, -5.0, 5.0), (-11.0, -7.0, 5.0), (-7.0, -11.0, 5.0), (-5.0, -11.0, 5.0), (3.0, -3.0, 5.0), (3.0, -11.0, 5.0), (9.0, -11.0, 5.0), (11.0, -11.0, 5.0), (15.0, -15.0, 5.0)], [], [(833, 291, 2, 294), (553, 75, 1110, 1214), (835, 310, 8, 311), (836, 307, 6, 312), (837, 313, 14, 346), (838, 354, 21, 355), (839, 343, 11, 356), (840, 317, 10, 330), (841, 358, 22, 359), (842, 349, 17, 360), (843, 321, 19, 339), (844, 362, 23, 363), (845, 338, 18, 364), (846, 325, 20, 340), (847, 366, 24, 367), (1081, 510, 1197, 1322), (849, 369, 30, 478), (581, 834, 1268, 1228), (851, 475, 27, 516), (908, 590, 1229, 1286), (853, 518, 66, 519), (854, 481, 33, 520), (855, 377, 47, 495), (856, 522, 67, 523), (857, 494, 46, 524), (858, 381, 48, 496), (859, 526, 68, 527), (640, 944, 1298, 1236), (861, 385, 42, 450), (862, 530, 69, 531), (863, 497, 49, 532), (864, 389, 51, 459), (865, 534, 70, 535), (866, 458, 50, 536), (460, 867, 1276, 1186), (446, 38, 1094, 1183), (869, 447, 39, 540), (870, 397, 26, 434), (871, 542, 72, 543), (1015, 735, 1255, 1312), (873, 401, 55, 463), (874, 546, 73, 547), (864, 459, 1185, 1274), (876, 405, 56, 464), (1029, 753, 1257, 1314), (878, 453, 45, 552), (879, 409, 35, 443), (880, 554, 75, 555), (881, 505, 57, 556), (882, 413, 59, 467), (883, 558, 76, 559), (884, 466, 58, 560), (885, 417, 60, 468), (886, 562, 77, 563), (887, 442, 34, 564), (888, 421, 36, 444), (889, 566, 78, 567), (890, 509, 61, 568), (891, 425, 63, 471), (892, 570, 79, 571), (893, 470, 62, 572), (894, 429, 64, 472), (895, 574, 80, 575), (973, 469, 1189, 1303), (897, 577, 86, 438), (898, 578, 225, 579), (899, 435, 83, 580), (410, 59, 1101, 1172), (901, 582, 226, 583), (902, 441, 89, 584), (903, 585, 103, 455), (904, 586, 227, 587), (905, 454, 102, 588), (906, 589, 104, 456), (907, 590, 228, 591), (908, 451, 99, 592), (909, 593, 138, 490), (910, 594, 229, 595), (911, 457, 105, 596), (912, 597, 147, 499), (913, 598, 230, 599), (914, 498, 146, 600), (915, 601, 148, 500), (916, 602, 231, 603), (917, 487, 135, 604), (918, 605, 122, 474), (919, 606, 232, 607), (920, 461, 109, 608), (921, 609, 151, 503), (922, 610, 233, 611), (923, 502, 150, 612), (924, 613, 152, 504), (925, 614, 234, 615), (926, 493, 141, 616), (927, 617, 131, 483), (928, 618, 235, 619), (929, 465, 113, 620), (930, 621, 155, 507), (931, 622, 236, 623), (932, 506, 154, 624), (933, 625, 156, 508), (934, 626, 237, 627), (935, 482, 130, 628), (936, 629, 132, 484), (937, 630, 238, 631), (938, 469, 117, 632), (939, 633, 159, 511), (940, 634, 239, 635), (941, 510, 158, 636), (942, 637, 160, 512), (943, 638, 240, 639), (706, 92, 1116, 1250), (945, 641, 126, 334), (946, 642, 241, 643), (947, 513, 161, 644), (948, 645, 163, 371), (949, 646, 242, 647), (875, 462, 1188, 1279), (951, 649, 164, 372), (952, 650, 243, 651), (953, 331, 123, 652), (1023, 745, 1256, 1313), (955, 654, 244, 655), (956, 517, 165, 656), (957, 657, 167, 375), (958, 658, 245, 659), (959, 374, 166, 660), (960, 661, 168, 376), (961, 662, 246, 663), (962, 337, 129, 664), (963, 665, 143, 351), (964, 666, 247, 667), (965, 521, 169, 668), (966, 669, 171, 379), (967, 670, 248, 671), (968, 378, 170, 672), (969, 673, 172, 380), (970, 674, 249, 675), (971, 350, 142, 676), (972, 677, 144, 352), (973, 678, 250, 679), (974, 525, 173, 680), (975, 681, 175, 383), (976, 682, 251, 683), (977, 382, 174, 684), (978, 685, 176, 384), (979, 686, 252, 687), (398, 55, 1099, 1166), (694, 107, 1119, 1244), (982, 690, 253, 691), (983, 529, 177, 692), (984, 693, 179, 387), (985, 694, 254, 695), (986, 386, 178, 696), (987, 697, 180, 388), (988, 698, 255, 699), (989, 353, 145, 700), (990, 701, 107, 315), (991, 702, 256, 703), (992, 533, 181, 704), (993, 705, 183, 391), (994, 706, 257, 707), (995, 390, 182, 708), (996, 709, 184, 392), (997, 710, 258, 711), (998, 314, 106, 712), (999, 713, 108, 316), (1000, 714, 259, 715), (872, 501, 1193, 1278), (1002, 717, 187, 395), (1003, 718, 260, 719), (1004, 394, 186, 720), (1005, 721, 188, 396), (1006, 722, 261, 723), (1007, 303, 95, 724), (1008, 725, 82, 290), (1009, 726, 262, 727), (1010, 541, 189, 728), (1011, 729, 191, 399), (1012, 730, 263, 731), (1013, 398, 190, 732), (94, 446, 1183, 1117), (1015, 734, 264, 735), (1016, 357, 149, 736), (1017, 737, 111, 319), (1018, 738, 265, 739), (1019, 545, 193, 740), (1020, 741, 195, 403), (1021, 742, 266, 743), (1022, 402, 194, 744), (634, 940, 1296, 1235), (1024, 746, 267, 747), (1025, 318, 110, 748), (1026, 749, 112, 320), (1027, 750, 268, 751), (1028, 549, 197, 752), (1014, 733, 1254, 1311), (1030, 754, 269, 755), (1031, 406, 198, 756), (1032, 757, 200, 408), (1033, 758, 270, 759), (1034, 309, 101, 760), (1035, 761, 91, 299), (1036, 762, 271, 763), (1037, 553, 201, 764), (1038, 765, 203, 411), (1039, 766, 272, 767), (1040, 410, 202, 768), (1041, 769, 204, 412), (1042, 770, 273, 771), (1043, 361, 153, 772), (1044, 773, 115, 323), (1045, 774, 274, 775), (1046, 557, 205, 776), (1047, 777, 207, 415), (1048, 778, 275, 779), (1049, 414, 206, 780), (1050, 781, 208, 416), (1051, 782, 276, 783), (1052, 322, 114, 784), (1053, 785, 116, 324), (1054, 786, 277, 787), (1055, 561, 209, 788), (1056, 789, 211, 419), (1057, 790, 278, 791), (1058, 418, 210, 792), (1059, 793, 212, 420), (1060, 794, 279, 795), (1061, 298, 90, 796), (1062, 797, 92, 300), (1063, 798, 280, 799), (1064, 565, 213, 800), (1065, 801, 215, 423), (1066, 802, 281, 803), (1067, 422, 214, 804), (1068, 805, 216, 424), (1069, 806, 282, 807), (1070, 365, 157, 808), (1071, 809, 119, 327), (1072, 810, 283, 811), (1073, 569, 217, 812), (1074, 813, 219, 427), (1075, 814, 284, 815), (1076, 426, 218, 816), (1077, 817, 220, 428), (1078, 818, 285, 819), (1079, 326, 118, 820), (1080, 821, 120, 328), (1081, 822, 286, 823), (1082, 573, 221, 824), (1083, 825, 223, 431), (1084, 826, 287, 827), (1085, 430, 222, 828), (1086, 829, 224, 432), (1087, 830, 288, 831), (550, 1032, 1315, 1212), (577, 833, 294, 86), (225, 580, 833, 577), (580, 83, 291, 833), (202, 410, 1172, 1135), (226, 584, 834, 581), (584, 89, 297, 834), (585, 835, 311, 103), (227, 588, 835, 585), (588, 102, 310, 835), (589, 836, 312, 104), (228, 592, 836, 589), (592, 99, 307, 836), (593, 837, 346, 138), (229, 596, 837, 593), (596, 105, 313, 837), (597, 838, 355, 147), (230, 600, 838, 597), (600, 146, 354, 838), (601, 839, 356, 148), (231, 604, 839, 601), (604, 135, 343, 839), (605, 840, 330, 122), (232, 608, 840, 605), (608, 109, 317, 840), (609, 841, 359, 151), (233, 612, 841, 609), (612, 150, 358, 841), (613, 842, 360, 152), (234, 616, 842, 613), (616, 141, 349, 842), (617, 843, 339, 131), (235, 620, 843, 617), (620, 113, 321, 843), (621, 844, 363, 155), (236, 624, 844, 621), (624, 154, 362, 844), (625, 845, 364, 156), (237, 628, 845, 625), (628, 130, 338, 845), (629, 846, 340, 132), (238, 632, 846, 629), (632, 117, 325, 846), (633, 847, 367, 159), (239, 636, 847, 633), (636, 158, 366, 847), (637, 848, 368, 160), (240, 640, 848, 637), (630, 937, 1294, 1234), (641, 849, 478, 126), (241, 644, 849, 641), (644, 161, 369, 849), (645, 850, 515, 163), (242, 648, 850, 645), (257, 706, 1250, 1147), (649, 851, 516, 164), (243, 652, 851, 649), (652, 123, 475, 851), (462, 1029, 1314, 1188), (244, 656, 852, 653), (656, 165, 373, 852), (657, 853, 519, 167), (245, 660, 853, 657), (660, 166, 518, 853), (661, 854, 520, 168), (246, 664, 854, 661), (664, 129, 481, 854), (665, 855, 495, 143), (247, 668, 855, 665), (668, 169, 377, 855), (669, 856, 523, 171), (248, 672, 856, 669), (672, 170, 522, 856), (673, 857, 524, 172), (249, 676, 857, 673), (676, 142, 494, 857), (677, 858, 496, 144), (250, 680, 858, 677), (680, 173, 381, 858), (681, 859, 527, 175), (251, 684, 859, 681), (684, 174, 526, 859), (685, 860, 528, 176), (252, 688, 860, 685), (190, 398, 1166, 1130), (689, 861, 450, 98), (253, 692, 861, 689), (692, 177, 385, 861), (693, 862, 531, 179), (626, 934, 1293, 1233), (696, 178, 530, 862), (697, 863, 532, 180), (255, 700, 863, 697), (700, 145, 497, 863), (254, 694, 1244, 1145), (896, 832, 1267, 1283), (704, 181, 389, 864), (563, 77, 1112, 1219), (622, 931, 1291, 1231), (708, 182, 534, 865), (709, 866, 536, 184), (258, 712, 866, 709), (712, 106, 458, 866), (713, 867, 460, 108), (259, 716, 867, 713), (183, 705, 1249, 1127), (717, 868, 539, 187), (260, 720, 868, 717), (745, 875, 1279, 1256), (721, 869, 540, 188), (261, 724, 869, 721), (724, 95, 447, 869), (725, 870, 434, 82), (262, 728, 870, 725), (728, 189, 397, 870), (729, 871, 543, 191), (263, 732, 871, 729), (732, 190, 542, 871), (546, 1023, 1313, 1210), (264, 736, 872, 733), (736, 149, 501, 872), (737, 873, 463, 111), (265, 740, 873, 737), (740, 193, 401, 873), (741, 874, 547, 195), (266, 744, 874, 741), (744, 194, 546, 874), (74, 551, 1213, 1109), (267, 748, 875, 745), (748, 110, 462, 875), (749, 876, 464, 112), (268, 752, 876, 749), (752, 197, 405, 876), (176, 528, 1202, 1126), (269, 756, 877, 753), (756, 198, 550, 877), (757, 878, 552, 200), (270, 760, 878, 757), (760, 101, 453, 878), (761, 879, 443, 91), (271, 764, 879, 761), (764, 201, 409, 879), (765, 880, 555, 203), (272, 768, 880, 765), (768, 202, 554, 880), (769, 881, 556, 204), (273, 772, 881, 769), (772, 153, 505, 881), (773, 882, 467, 115), (274, 776, 882, 773), (776, 205, 413, 882), (777, 883, 559, 207), (275, 780, 883, 777), (780, 206, 558, 883), (781, 884, 560, 208), (276, 784, 884, 781), (784, 114, 466, 884), (785, 885, 468, 116), (277, 788, 885, 785), (788, 209, 417, 885), (789, 886, 563, 211), (278, 792, 886, 789), (792, 210, 562, 886), (793, 887, 564, 212), (279, 796, 887, 793), (796, 90, 442, 887), (771, 1041, 1316, 1258), (733, 872, 1278, 1254), (800, 213, 421, 888), (801, 889, 567, 215), (281, 804, 889, 801), (804, 214, 566, 889), (805, 890, 568, 216), (282, 808, 890, 805), (808, 157, 509, 890), (809, 891, 471, 119), (527, 68, 1105, 1201), (812, 217, 425, 891), (813, 892, 571, 219), (284, 816, 892, 813), (816, 218, 570, 892), (817, 893, 572, 220), (285, 820, 893, 817), (820, 118, 470, 893), (821, 894, 472, 120), (286, 824, 894, 821), (824, 221, 429, 894), (825, 895, 575, 223), (287, 828, 895, 825), (828, 222, 574, 895), (829, 896, 576, 224), (288, 832, 896, 829), (5, 302, 1153, 1090), (369, 897, 438, 30), (161, 579, 897, 369), (579, 225, 577, 897), (513, 898, 579, 161), (65, 372, 898, 513), (372, 164, 578, 898), (578, 899, 580, 225), (164, 516, 899, 578), (516, 27, 435, 899), (223, 575, 1226, 1144), (165, 583, 900, 373), (583, 226, 581, 900), (517, 901, 583, 165), (66, 376, 901, 517), (376, 168, 582, 901), (582, 902, 584, 226), (168, 520, 902, 582), (520, 33, 441, 902), (377, 903, 455, 47), (169, 587, 903, 377), (587, 227, 585, 903), (521, 904, 587, 169), (67, 380, 904, 521), (380, 172, 586, 904), (586, 905, 588, 227), (172, 524, 905, 586), (524, 46, 454, 905), (381, 906, 456, 48), (173, 591, 906, 381), (591, 228, 589, 906), (525, 907, 591, 173), (940, 569, 1223, 1296), (65, 515, 1199, 1104), (590, 908, 592, 228), (211, 563, 1219, 1138), (937, 565, 1220, 1294), (385, 909, 490, 42), (177, 595, 909, 385), (595, 229, 593, 909), (529, 910, 595, 177), (69, 388, 910, 529), (388, 180, 594, 910), (594, 911, 596, 229), (180, 532, 911, 594), (532, 49, 457, 911), (389, 912, 499, 51), (181, 599, 912, 389), (599, 230, 597, 912), (533, 913, 599, 181), (70, 392, 913, 533), (392, 184, 598, 913), (598, 914, 600, 230), (184, 536, 914, 598), (536, 50, 498, 914), (393, 915, 500, 52), (185, 603, 915, 393), (603, 231, 601, 915), (537, 916, 603, 185), (71, 396, 916, 537), (396, 188, 602, 916), (602, 917, 604, 231), (188, 540, 917, 602), (540, 39, 487, 917), (397, 918, 474, 26), (189, 607, 918, 397), (607, 232, 605, 918), (541, 919, 607, 189), (72, 400, 919, 541), (400, 192, 606, 919), (606, 920, 608, 232), (192, 544, 920, 606), (544, 53, 461, 920), (705, 257, 1147, 1249), (375, 955, 1301, 1162), (611, 233, 609, 921), (551, 199, 1134, 1213), (77, 420, 1177, 1112), (404, 196, 610, 922), (610, 923, 612, 233), (196, 548, 923, 610), (548, 54, 502, 923), (405, 924, 504, 56), (197, 615, 924, 405), (615, 234, 613, 924), (549, 925, 615, 197), (74, 408, 925, 549), (408, 200, 614, 925), (614, 926, 616, 234), (200, 552, 926, 614), (552, 45, 493, 926), (409, 927, 483, 35), (201, 619, 927, 409), (619, 235, 617, 927), (553, 928, 619, 201), (934, 561, 1218, 1293), (412, 204, 618, 928), (618, 929, 620, 235), (204, 556, 929, 618), (556, 57, 465, 929), (565, 1064, 1320, 1220), (693, 254, 1145, 1243), (623, 236, 621, 930), (491, 43, 1095, 1192), (576, 896, 1283, 1227), (408, 74, 1109, 1171), (622, 932, 624, 236), (31, 479, 1190, 1093), (175, 527, 1201, 1125), (417, 933, 508, 60), (209, 627, 933, 417), (627, 237, 625, 933), (561, 934, 627, 209), (302, 94, 1117, 1153), (1041, 412, 1173, 1316), (626, 935, 628, 237), (212, 564, 935, 626), (564, 34, 482, 935), (421, 936, 484, 36), (213, 631, 936, 421), (631, 238, 629, 936), (565, 937, 631, 213), (928, 553, 1214, 1289), (538, 71, 1106, 1205), (630, 938, 632, 238), (590, 907, 1285, 1229), (981, 689, 1242, 1306), (425, 939, 511, 63), (217, 635, 939, 425), (635, 239, 633, 939), (569, 940, 635, 217), (68, 384, 1164, 1105), (561, 1055, 1319, 1218), (634, 941, 636, 239), (420, 212, 1139, 1177), (735, 1014, 1311, 1255), (429, 942, 512, 64), (221, 639, 942, 429), (639, 240, 637, 942), (573, 943, 639, 221), (80, 432, 943, 573), (432, 224, 638, 943), (638, 944, 640, 240), (224, 576, 944, 638), (514, 65, 1104, 1198), (313, 945, 334, 14), (105, 643, 945, 313), (643, 241, 641, 945), (457, 946, 643, 105), (49, 371, 946, 457), (371, 163, 642, 946), (642, 947, 644, 241), (163, 515, 947, 642), (515, 65, 513, 947), (497, 948, 371, 49), (145, 647, 948, 497), (647, 242, 645, 948), (353, 949, 647, 145), (21, 316, 949, 353), (316, 108, 646, 949), (646, 950, 648, 242), (108, 460, 950, 646), (139, 491, 1192, 1123), (514, 951, 372, 65), (162, 651, 951, 514), (651, 243, 649, 951), (370, 952, 651, 162), (52, 500, 952, 370), (500, 148, 650, 952), (650, 953, 652, 243), (148, 356, 953, 650), (356, 11, 331, 953), (810, 219, 1142, 1264), (1032, 408, 1171, 1315), (655, 244, 653, 954), (62, 431, 1180, 1103), (479, 127, 1121, 1190), (375, 167, 654, 955), (654, 956, 656, 244), (167, 519, 956, 654), (519, 66, 517, 956), (955, 655, 1239, 1301), (149, 659, 957, 501), (659, 245, 657, 957), (357, 958, 659, 149), (22, 320, 958, 357), (320, 112, 658, 958), (658, 959, 660, 245), (112, 464, 959, 658), (464, 56, 374, 959), (518, 960, 376, 66), (166, 663, 960, 518), (663, 246, 661, 960), (374, 961, 663, 166), (56, 504, 961, 374), (504, 152, 662, 961), (662, 962, 664, 246), (152, 360, 962, 662), (360, 17, 337, 962), (321, 963, 351, 19), (113, 667, 963, 321), (667, 247, 665, 963), (465, 964, 667, 113), (57, 379, 964, 465), (379, 171, 666, 964), (666, 965, 668, 247), (171, 523, 965, 666), (523, 67, 521, 965), (505, 966, 379, 57), (153, 671, 966, 505), (671, 248, 669, 966), (361, 967, 671, 153), (23, 324, 967, 361), (324, 116, 670, 967), (670, 968, 672, 248), (116, 468, 968, 670), (468, 60, 378, 968), (522, 969, 380, 67), (170, 675, 969, 522), (675, 249, 673, 969), (378, 970, 675, 170), (60, 508, 970, 378), (508, 156, 674, 970), (674, 971, 676, 249), (156, 364, 971, 674), (364, 18, 350, 971), (325, 972, 352, 20), (117, 679, 972, 325), (679, 250, 677, 972), (469, 973, 679, 117), (798, 215, 1140, 1261), (860, 688, 1241, 1272), (678, 974, 680, 250), (58, 419, 1176, 1100), (186, 538, 1205, 1129), (509, 975, 383, 61), (157, 683, 975, 509), (683, 251, 681, 975), (365, 976, 683, 157), (24, 328, 976, 365), (328, 120, 682, 976), (682, 977, 684, 251), (120, 472, 977, 682), (472, 64, 382, 977), (526, 978, 384, 68), (174, 687, 978, 526), (687, 252, 685, 978), (382, 979, 687, 174), (64, 512, 979, 382), (512, 160, 686, 979), (686, 980, 688, 252), (160, 368, 980, 686), (407, 54, 1098, 1170), (384, 176, 1126, 1164), (89, 691, 981, 297), (691, 253, 689, 981), (441, 982, 691, 89), (33, 387, 982, 441), (387, 179, 690, 982), (690, 983, 692, 253), (179, 531, 983, 690), (531, 69, 529, 983), (481, 984, 387, 33), (129, 695, 984, 481), (695, 254, 693, 984), (337, 985, 695, 129), (17, 315, 985, 337), (315, 107, 694, 985), (412, 928, 1289, 1173), (71, 537, 1204, 1106), (459, 51, 386, 986), (530, 987, 388, 69), (178, 699, 987, 530), (699, 255, 697, 987), (386, 988, 699, 178), (51, 499, 988, 386), (499, 147, 698, 988), (698, 989, 700, 255), (147, 355, 989, 698), (355, 21, 353, 989), (349, 990, 315, 17), (141, 703, 990, 349), (703, 256, 701, 990), (493, 991, 703, 141), (45, 391, 991, 493), (391, 183, 702, 991), (162, 514, 1198, 1124), (907, 525, 1200, 1285), (535, 70, 533, 992), (453, 993, 391, 45), (101, 707, 993, 453), (707, 257, 705, 993), (309, 994, 707, 101), (8, 300, 994, 309), (300, 92, 706, 994), (297, 981, 1306, 1152), (61, 383, 1163, 1102), (444, 36, 390, 995), (534, 996, 392, 70), (182, 711, 996, 534), (711, 258, 709, 996), (390, 997, 711, 182), (36, 484, 997, 390), (484, 132, 710, 997), (710, 998, 712, 258), (132, 340, 998, 710), (340, 20, 314, 998), (354, 999, 316, 21), (146, 715, 999, 354), (715, 259, 713, 999), (498, 1000, 715, 146), (50, 395, 1000, 498), (395, 187, 714, 1000), (714, 1001, 716, 259), (187, 539, 1001, 714), (1055, 786, 1259, 1319), (458, 1002, 395, 50), (106, 719, 1002, 458), (719, 260, 717, 1002), (314, 1003, 719, 106), (20, 352, 1003, 314), (352, 144, 718, 1003), (718, 1004, 720, 260), (144, 496, 1004, 718), (496, 48, 394, 1004), (538, 1005, 396, 71), (186, 723, 1005, 538), (723, 261, 721, 1005), (394, 1006, 723, 186), (48, 456, 1006, 394), (456, 104, 722, 1006), (722, 1007, 724, 261), (104, 312, 1007, 722), (312, 6, 303, 1007), (296, 1008, 290, 3), (88, 727, 1008, 296), (727, 262, 725, 1008), (440, 1009, 727, 88), (32, 399, 1009, 440), (399, 191, 726, 1009), (726, 1010, 728, 262), (191, 543, 1010, 726), (543, 72, 541, 1010), (480, 1011, 399, 32), (128, 731, 1011, 480), (731, 263, 729, 1011), (336, 1012, 731, 128), (16, 319, 1012, 336), (319, 111, 730, 1012), (730, 1013, 732, 263), (111, 463, 1013, 730), (463, 55, 398, 1013), (431, 223, 1144, 1180), (848, 640, 1236, 1269), (735, 264, 733, 1014), (404, 922, 1288, 1169), (419, 211, 1138, 1176), (503, 151, 734, 1015), (734, 1016, 736, 264), (151, 359, 1016, 734), (359, 22, 357, 1016), (348, 1017, 319, 16), (140, 739, 1017, 348), (739, 265, 737, 1017), (492, 1018, 739, 140), (44, 403, 1018, 492), (403, 195, 738, 1018), (738, 1019, 740, 265), (195, 547, 1019, 738), (547, 73, 545, 1019), (452, 1020, 403, 44), (100, 743, 1020, 452), (743, 266, 741, 1020), (308, 1021, 743, 100), (7, 299, 1021, 308), (299, 91, 742, 1021), (742, 1022, 744, 266), (91, 443, 1022, 742), (443, 35, 402, 1022), (199, 407, 1170, 1134), (194, 747, 1023, 546), (747, 267, 745, 1023), (402, 1024, 747, 194), (35, 483, 1024, 402), (483, 131, 746, 1024), (746, 1025, 748, 267), (131, 339, 1025, 746), (339, 19, 318, 1025), (358, 1026, 320, 22), (150, 751, 1026, 358), (751, 268, 749, 1026), (502, 1027, 751, 150), (54, 407, 1027, 502), (407, 199, 750, 1027), (750, 1028, 752, 268), (199, 551, 1028, 750), (551, 74, 549, 1028), (954, 653, 1238, 1300), (110, 755, 1029, 462), (755, 269, 753, 1029), (318, 1030, 755, 110), (19, 351, 1030, 318), (351, 143, 754, 1030), (754, 1031, 756, 269), (143, 495, 1031, 754), (495, 47, 406, 1031), (92, 797, 1260, 1116), (198, 759, 1032, 550), (759, 270, 757, 1032), (406, 1033, 759, 198), (47, 455, 1033, 406), (455, 103, 758, 1033), (758, 1034, 760, 270), (103, 311, 1034, 758), (311, 8, 309, 1034), (304, 1035, 299, 7), (96, 763, 1035, 304), (763, 271, 761, 1035), (448, 1036, 763, 96), (40, 411, 1036, 448), (411, 203, 762, 1036), (762, 1037, 764, 271), (203, 555, 1037, 762), (555, 75, 553, 1037), (488, 1038, 411, 40), (136, 767, 1038, 488), (767, 272, 765, 1038), (344, 1039, 767, 136), (12, 323, 1039, 344), (323, 115, 766, 1039), (766, 1040, 768, 272), (115, 467, 1040, 766), (467, 59, 410, 1040), (572, 62, 1103, 1225), (15, 347, 1158, 1092), (771, 273, 769, 1041), (528, 860, 1272, 1202), (877, 550, 1212, 1280), (507, 155, 770, 1042), (770, 1043, 772, 273), (155, 363, 1043, 770), (363, 23, 361, 1043), (332, 1044, 323, 12), (124, 775, 1044, 332), (775, 274, 773, 1044), (476, 1045, 775, 124), (28, 415, 1045, 476), (415, 207, 774, 1045), (774, 1046, 776, 274), (207, 559, 1046, 774), (559, 76, 557, 1046), (436, 1047, 415, 28), (84, 779, 1047, 436), (779, 275, 777, 1047), (292, 1048, 779, 84), (1, 289, 1048, 292), (289, 81, 778, 1048), (778, 1049, 780, 275), (81, 433, 1049, 778), (433, 25, 414, 1049), (558, 1050, 416, 76), (206, 783, 1050, 558), (783, 276, 781, 1050), (414, 1051, 783, 206), (25, 473, 1051, 414), (473, 121, 782, 1051), (782, 1052, 784, 276), (121, 329, 1052, 782), (329, 9, 322, 1052), (362, 1053, 324, 23), (154, 787, 1053, 362), (787, 277, 785, 1053), (506, 1054, 787, 154), (560, 58, 1100, 1217), (537, 185, 1128, 1204), (786, 1055, 788, 277), (335, 15, 1092, 1156), (383, 175, 1125, 1163), (466, 1056, 419, 58), (114, 791, 1056, 466), (791, 278, 789, 1056), (322, 1057, 791, 114), (9, 341, 1057, 322), (341, 133, 790, 1057), (790, 1058, 792, 278), (133, 485, 1058, 790), (485, 37, 418, 1058), (562, 1059, 420, 77), (210, 795, 1059, 562), (795, 279, 793, 1059), (418, 1060, 795, 210), (37, 445, 1060, 418), (445, 93, 794, 1060), (794, 1061, 796, 279), (93, 301, 1061, 794), (301, 4, 298, 1061), (310, 1062, 300, 8), (102, 799, 1062, 310), (799, 280, 797, 1062), (454, 1063, 799, 102), (46, 423, 1063, 454), (423, 215, 798, 1063), (931, 623, 1232, 1291), (702, 183, 1127, 1247), (54, 548, 1211, 1098), (494, 1065, 423, 46), (142, 803, 1065, 494), (803, 281, 801, 1065), (350, 1066, 803, 142), (18, 327, 1066, 350), (327, 119, 802, 1066), (802, 1067, 804, 281), (119, 471, 1067, 802), (471, 63, 422, 1067), (566, 1068, 424, 78), (214, 807, 1068, 566), (807, 282, 805, 1068), (422, 1069, 807, 214), (63, 511, 1069, 422), (511, 159, 806, 1069), (806, 1070, 808, 282), (159, 367, 1070, 806), (367, 24, 365, 1070), (338, 1071, 327, 18), (130, 811, 1071, 338), (811, 283, 809, 1071), (482, 1072, 811, 130), (34, 427, 1072, 482), (427, 219, 810, 1072), (368, 848, 1269, 1159), (220, 572, 1225, 1143), (52, 370, 1160, 1096), (442, 1074, 427, 34), (90, 815, 1074, 442), (815, 284, 813, 1074), (298, 1075, 815, 90), (4, 305, 1075, 298), (305, 97, 814, 1075), (814, 1076, 816, 284), (97, 449, 1076, 814), (449, 41, 426, 1076), (570, 1077, 428, 79), (218, 819, 1077, 570), (819, 285, 817, 1077), (426, 1078, 819, 218), (41, 489, 1078, 426), (489, 137, 818, 1078), (818, 1079, 820, 285), (137, 345, 1079, 818), (345, 13, 326, 1079), (366, 1080, 328, 24), (158, 823, 1080, 366), (823, 286, 821, 1080), (510, 1081, 823, 158), (347, 139, 1123, 1158), (922, 611, 1230, 1288), (822, 1082, 824, 286), (283, 810, 1264, 1149), (575, 80, 573, 1082), (470, 1083, 431, 62), (118, 827, 1083, 470), (827, 287, 825, 1083), (326, 1084, 827, 118), (13, 333, 1084, 326), (333, 125, 826, 1084), (826, 1085, 828, 287), (125, 477, 1085, 826), (477, 29, 430, 1085), (574, 1086, 432, 80), (222, 831, 1086, 574), (831, 288, 829, 1086), (430, 1087, 831, 222), (29, 437, 1087, 430), (437, 85, 830, 1087), (830, 1088, 832, 288), (85, 293, 1088, 830), (501, 957, 1302, 1193), (1268, 1152, 1090, 1153), (1269, 1156, 1092, 1159), (1270, 1198, 1104, 1199), (1271, 1161, 1094, 1191), (1272, 1192, 1095, 1202), (1276, 1165, 1096, 1186), (1277, 1205, 1106, 1206), (1278, 1193, 1097, 1208), (1279, 1188, 1098, 1211), (1280, 1212, 1109, 1213), (1283, 1181, 1093, 1227), (1284, 1228, 1117, 1183), (1298, 1190, 1121, 1236), (1299, 1160, 1124, 1237), (1300, 1238, 1122, 1157), (1305, 1158, 1123, 1241), (1306, 1242, 1118, 1154), (1310, 1204, 1128, 1252), (1311, 1254, 1131, 1167), (1313, 1256, 1133, 1169), (1314, 1257, 1134, 1170), (1324, 1151, 1115, 1267), (1228, 1268, 1153, 1117), (1236, 1121, 1156, 1269), (1237, 1124, 1198, 1270), (1238, 1271, 1191, 1122), (1241, 1123, 1192, 1272), (1145, 1245, 1273, 1243), (1246, 1274, 1185, 1119), (1146, 1248, 1274, 1246), (1249, 1275, 1203, 1127), (1147, 1251, 1275, 1249), (1252, 1128, 1165, 1276), (1253, 1129, 1205, 1277), (1254, 1278, 1208, 1131), (1256, 1279, 1211, 1133), (1257, 1280, 1213, 1134), (1260, 1281, 1182, 1116), (1148, 1262, 1281, 1260), (1149, 1265, 1282, 1263), (1267, 1115, 1181, 1283), (1161, 1284, 1183, 1094), (1105, 1164, 1285, 1200), (1164, 1126, 1229, 1285), (1126, 1202, 1286, 1229), (1202, 1095, 1184, 1286), (1168, 1287, 1194, 1099), (1132, 1230, 1287, 1168), (1209, 1288, 1230, 1132), (1108, 1169, 1288, 1209), (1110, 1173, 1289, 1214), (1174, 1290, 1196, 1101), (1136, 1232, 1290, 1174), (1216, 1291, 1232, 1136), (1111, 1175, 1291, 1216), (1175, 1137, 1231, 1291), (1137, 1217, 1292, 1231), (1217, 1100, 1195, 1292), (1112, 1177, 1293, 1218), (1177, 1139, 1233, 1293), (1113, 1178, 1294, 1220), (1178, 1141, 1234, 1294), (1141, 1222, 1295, 1234), (1222, 1102, 1189, 1295), (1114, 1179, 1296, 1223), (1179, 1143, 1235, 1296), (1143, 1225, 1297, 1235), (1225, 1103, 1197, 1297), (1227, 1093, 1190, 1298), (1186, 1096, 1160, 1299), (1155, 1300, 1157, 1091), (1120, 1239, 1300, 1155), (1187, 1301, 1239, 1120), (1097, 1162, 1301, 1187), (1193, 1302, 1162, 1097), (1102, 1163, 1303, 1189), (1163, 1125, 1240, 1303), (1125, 1201, 1304, 1240), (1201, 1105, 1200, 1304), (1159, 1092, 1158, 1305), (1152, 1306, 1154, 1090), (1244, 1307, 1245, 1145), (1119, 1185, 1307, 1244), (1247, 1308, 1248, 1146), (1127, 1203, 1308, 1247), (1250, 1309, 1251, 1147), (1116, 1182, 1309, 1250), (1206, 1106, 1204, 1310), (1207, 1311, 1167, 1107), (1130, 1255, 1311, 1207), (1166, 1312, 1255, 1130), (1099, 1194, 1312, 1166), (1210, 1313, 1169, 1108), (1188, 1314, 1170, 1098), (1212, 1315, 1171, 1109), (1215, 1316, 1173, 1110), (1135, 1258, 1316, 1215), (1172, 1317, 1258, 1135), (1101, 1196, 1317, 1172), (1100, 1176, 1318, 1195), (1176, 1138, 1259, 1318), (1138, 1219, 1319, 1259), (1219, 1112, 1218, 1319), (1261, 1320, 1262, 1148), (1140, 1221, 1320, 1261), (1221, 1113, 1220, 1320), (1264, 1321, 1265, 1149), (1142, 1224, 1321, 1264), (1224, 1114, 1223, 1321), (1103, 1180, 1322, 1197), (1180, 1144, 1266, 1322), (1144, 1226, 1323, 1266), (1150, 1089, 1151, 1324), (648, 950, 1299, 1237), (317, 109, 1120, 1155), (542, 190, 1130, 1207), (192, 400, 1167, 1131), (678, 973, 1303, 1240), (554, 202, 1135, 1215), (704, 864, 1274, 1248), (293, 0, 1089, 1150), (503, 1015, 1312, 1194), (720, 186, 1129, 1253), (424, 216, 1141, 1178), (867, 716, 1252, 1276), (888, 444, 1182, 1281), (944, 576, 1227, 1298), (653, 852, 1271, 1238), (451, 908, 1286, 1184), (10, 317, 1155, 1091), (834, 297, 1152, 1268), (72, 542, 1207, 1107), (822, 1081, 1322, 1266), (400, 72, 1107, 1167), (1042, 771, 1258, 1317), (98, 306, 1154, 1118), (75, 554, 1215, 1110), (950, 460, 1186, 1299), (932, 622, 1231, 1292), (401, 193, 1132, 1168), (78, 424, 1178, 1113), (1073, 812, 1265, 1321), (938, 630, 1234, 1295), (413, 205, 1136, 1174), (134, 342, 1157, 1122), (215, 567, 1221, 1140), (941, 634, 1235, 1297), (688, 980, 1305, 1241), (306, 5, 1090, 1154), (800, 888, 1281, 1262), (852, 373, 1161, 1271), (295, 87, 1115, 1151), (812, 891, 1282, 1265), (55, 401, 1168, 1099), (986, 696, 1245, 1307), (212, 626, 1233, 1139), (507, 1042, 1317, 1196), (109, 461, 1187, 1120), (506, 932, 1292, 1195), (59, 413, 1174, 1101), (342, 10, 1091, 1157), (544, 192, 1131, 1208), (567, 78, 1113, 1221), (832, 1088, 1324, 1267), (992, 704, 1248, 1308), (469, 938, 1295, 1189), (995, 708, 1251, 1309), (921, 503, 1194, 1287), (216, 568, 1222, 1141), (0, 295, 1151, 1089), (510, 941, 1297, 1197), (980, 368, 1159, 1305), (515, 850, 1270, 1199), (461, 53, 1097, 1187), (716, 1001, 1310, 1252), (53, 544, 1208, 1097), (891, 809, 1263, 1282), (575, 1082, 1323, 1226), (930, 507, 1196, 1290), (459, 986, 1307, 1185), (568, 61, 1102, 1222), (193, 545, 1209, 1132), (1088, 293, 1150, 1324), (535, 992, 1308, 1203), (974, 678, 1240, 1304), (205, 557, 1216, 1136), (373, 900, 1284, 1161), (486, 134, 1122, 1191), (444, 995, 1309, 1182), (865, 535, 1203, 1275), (611, 921, 1287, 1230), (539, 868, 1277, 1206), (1054, 506, 1195, 1318), (850, 648, 1237, 1270), (87, 439, 1181, 1115), (1001, 539, 1206, 1310), (545, 73, 1108, 1209), (1082, 822, 1266, 1323), (623, 930, 1290, 1232), (557, 76, 1111, 1216), (38, 486, 1191, 1094), (196, 404, 1169, 1133), (696, 862, 1273, 1245), (525, 974, 1304, 1200), (900, 581, 1228, 1284), (957, 375, 1162, 1302), (569, 1073, 1321, 1223), (439, 31, 1093, 1181), (416, 208, 1137, 1175), (708, 865, 1275, 1251), (43, 451, 1184, 1095), (428, 220, 1143, 1179), (868, 720, 1253, 1277), (786, 1054, 1318, 1259), (73, 546, 1210, 1108), (76, 416, 1175, 1111), (185, 393, 1165, 1128), (655, 954, 1300, 1239), (797, 280, 1148, 1260), (701, 256, 1146, 1246), (79, 428, 1179, 1114), (862, 693, 1243, 1273), (809, 283, 1149, 1263), (219, 571, 1224, 1142), (689, 98, 1118, 1242), (393, 52, 1096, 1165), (370, 162, 1124, 1160), (107, 701, 1246, 1119), (753, 877, 1280, 1257), (1064, 800, 1262, 1320), (548, 196, 1133, 1211), (571, 79, 1114, 1224), (280, 798, 1261, 1148), (256, 702, 1247, 1146), (127, 335, 1156, 1121), (208, 560, 1217, 1137)])
me_pieza4.polygons.foreach_set('material_index', [2, 1, 2, 2, 2, 2, 2, 2, 2, 2, 2, 2, 2, 2, 2, 1, 2, 1, 2, 1, 2, 2, 2, 2, 2, 2, 2, 1, 2, 2, 2, 2, 2, 2, 1, 1, 2, 2, 2, 1, 2, 2, 1, 2, 1, 2, 2, 2, 2, 2, 2, 2, 2, 2, 2, 2, 2, 2, 2, 2, 2, 2, 2, 1, 2, 2, 2, 1, 2, 2, 2, 2, 2, 2, 2, 2, 2, 2, 2, 2, 2, 2, 2, 2, 2, 2, 2, 2, 2, 2, 2, 2, 2, 2, 2, 2, 2, 2, 2, 2, 2, 2, 2, 2, 2, 2, 2, 2, 2, 2, 2, 1, 2, 2, 2, 2, 2, 1, 2, 2, 2, 1, 2, 2, 2, 2, 2, 2, 2, 2, 2, 2, 2, 2, 2, 2, 2, 2, 2, 2, 2, 2, 2, 2, 2, 2, 2, 1, 1, 2, 2, 2, 2, 2, 2, 2, 2, 2, 2, 2, 2, 2, 2, 2, 2, 2, 2, 2, 1, 2, 2, 2, 2, 2, 2, 2, 2, 2, 2, 2, 2, 1, 2, 2, 2, 2, 2, 2, 2, 2, 1, 2, 2, 2, 2, 2, 1, 2, 2, 2, 2, 2, 2, 2, 2, 2, 2, 2, 2, 2, 2, 2, 2, 2, 2, 2, 2, 2, 2, 2, 2, 2, 2, 2, 2, 2, 2, 2, 2, 2, 2, 2, 2, 2, 2, 2, 2, 2, 2, 2, 2, 2, 2, 2, 2, 2, 2, 2, 2, 2, 2, 2, 2, 2, 2, 1, 2, 2, 2, 1, 2, 2, 2, 2, 2, 2, 2, 2, 2, 2, 2, 2, 2, 2, 2, 2, 2, 2, 2, 2, 2, 2, 2, 2, 2, 2, 2, 2, 2, 2, 2, 2, 2, 2, 2, 2, 2, 2, 2, 2, 2, 2, 2, 1, 2, 2, 2, 2, 2, 1, 2, 2, 2, 1, 2, 2, 2, 2, 2, 2, 2, 2, 2, 2, 2, 2, 2, 2, 2, 2, 2, 2, 2, 2, 2, 2, 2, 2, 2, 1, 2, 2, 2, 2, 1, 2, 2, 2, 2, 1, 1, 2, 1, 1, 2, 2, 2, 2, 2, 2, 1, 2, 2, 1, 2, 2, 2, 2, 2, 2, 2, 2, 2, 1, 2, 2, 2, 2, 2, 2, 2, 2, 1, 2, 2, 2, 2, 2, 1, 2, 2, 2, 2, 2, 2, 2, 2, 2, 2, 2, 2, 2, 2, 2, 2, 2, 2, 2, 2, 2, 2, 2, 2, 2, 2, 2, 2, 2, 2, 2, 2, 1, 1, 2, 2, 2, 2, 2, 2, 2, 2, 1, 2, 2, 2, 2, 2, 2, 2, 2, 2, 2, 2, 2, 2, 2, 2, 1, 2, 2, 2, 2, 2, 2, 2, 2, 2, 1, 2, 2, 2, 2, 2, 2, 2, 2, 2, 2, 2, 2, 2, 2, 2, 2, 2, 2, 2, 2, 2, 1, 1, 2, 1, 1, 2, 2, 2, 2, 2, 2, 2, 2, 2, 2, 2, 2, 2, 2, 2, 2, 2, 2, 2, 2, 2, 2, 2, 2, 2, 2, 2, 2, 2, 2, 2, 2, 2, 2, 2, 2, 1, 1, 2, 1, 1, 2, 2, 2, 2, 2, 2, 2, 2, 2, 2, 2, 2, 2, 2, 2, 2, 2, 1, 2, 2, 2, 2, 1, 1, 2, 1, 1, 1, 2, 1, 1, 2, 2, 2, 2, 1, 1, 2, 2, 2, 2, 2, 2, 2, 1, 1, 2, 1, 1, 2, 2, 2, 2, 1, 1, 2, 1, 1, 2, 2, 2, 2, 2, 2, 2, 2, 1, 2, 2, 2, 2, 2, 2, 2, 2, 2, 2, 2, 2, 2, 2, 2, 2, 2, 1, 2, 2, 2, 2, 2, 2, 2, 2, 2, 1, 1, 2, 1, 1, 2, 2, 2, 2, 1, 2, 2, 2, 2, 2, 2, 2, 2, 2, 2, 2, 2, 2, 2, 2, 2, 2, 2, 2, 2, 2, 2, 2, 2, 2, 2, 2, 2, 2, 2, 2, 2, 2, 2, 2, 2, 2, 2, 2, 2, 2, 2, 2, 2, 2, 2, 2, 2, 1, 1, 2, 1, 1, 2, 2, 2, 2, 2, 2, 2, 2, 2, 2, 2, 2, 2, 2, 2, 2, 2, 1, 1, 2, 2, 2, 2, 2, 2, 2, 2, 2, 2, 2, 2, 2, 2, 1, 1, 2, 2, 2, 2, 2, 2, 2, 2, 2, 2, 2, 2, 2, 2, 2, 2, 1, 1, 2, 2, 2, 2, 2, 2, 2, 1, 1, 2, 2, 2, 2, 2, 2, 2, 2, 2, 2, 2, 2, 2, 2, 2, 2, 2, 2, 1, 2, 2, 2, 2, 2, 2, 2, 2, 2, 2, 2, 2, 2, 2, 2, 2, 2, 2, 2, 2, 2, 2, 2, 2, 2, 2, 2, 2, 2, 2, 2, 2, 2, 2, 2, 2, 1, 1, 2, 1, 1, 2, 2, 2, 2, 2, 2, 2, 2, 2, 2, 2, 2, 2, 2, 2, 2, 2, 2, 2, 2, 2, 2, 1, 2, 2, 2, 2, 2, 2, 2, 2, 2, 2, 2, 2, 2, 2, 2, 2, 2, 1, 2, 2, 2, 2, 2, 2, 2, 2, 1, 2, 2, 2, 2, 2, 2, 2, 2, 2, 2, 2, 2, 2, 2, 2, 2, 2, 2, 2, 2, 2, 2, 2, 2, 2, 2, 1, 1, 2, 1, 1, 2, 2, 2, 2, 2, 2, 2, 2, 2, 2, 2, 2, 2, 2, 2, 2, 2, 2, 2, 2, 2, 2, 2, 2, 2, 2, 2, 2, 2, 2, 2, 2, 2, 2, 2, 1, 1, 2, 1, 1, 2, 2, 2, 2, 2, 2, 2, 2, 2, 2, 2, 2, 2, 2, 2, 2, 2, 2, 2, 2, 2, 2, 2, 2, 1, 1, 1, 2, 2, 2, 2, 2, 2, 2, 2, 2, 2, 2, 2, 2, 2, 2, 2, 2, 2, 2, 2, 2, 2, 2, 2, 1, 1, 1, 2, 2, 2, 2, 2, 2, 2, 2, 2, 2, 2, 2, 2, 2, 2, 2, 2, 2, 2, 2, 2, 2, 1, 1, 2, 1, 2, 2, 2, 2, 2, 2, 2, 2, 2, 2, 2, 2, 2, 2, 2, 2, 2, 2, 1, 0, 0, 0, 0, 0, 0, 0, 0, 0, 0, 0, 0, 0, 0, 0, 0, 0, 0, 0, 0, 0, 0, 0, 0, 0, 0, 0, 0, 0, 0, 0, 0, 0, 0, 0, 0, 0, 0, 0, 0, 0, 0, 0, 0, 0, 0, 0, 0, 0, 0, 0, 0, 0, 0, 0, 0, 0, 0, 0, 0, 0, 0, 0, 0, 0, 0, 0, 0, 0, 0, 0, 0, 0, 0, 0, 0, 0, 0, 0, 0, 0, 0, 0, 0, 0, 0, 0, 0, 0, 0, 0, 0, 0, 0, 0, 0, 0, 0, 0, 0, 0, 0, 0, 0, 0, 0, 0, 0, 0, 0, 0, 0, 0, 1, 1, 1, 1, 1, 1, 1, 1, 1, 1, 1, 1, 1, 1, 1, 1, 1, 1, 1, 1, 1, 1, 1, 1, 1, 1, 1, 1, 1, 1, 1, 1, 1, 1, 1, 1, 1, 1, 1, 1, 1, 1, 1, 1, 1, 1, 1, 1, 1, 1, 1, 1, 1, 1, 1, 1, 1, 1, 1, 1, 1, 1, 1, 1, 1, 1, 1, 1, 1, 1, 1, 1, 1, 1, 1, 1, 1, 1, 1, 1, 1, 1, 1, 1, 1, 1, 1, 1, 1, 1, 1, 1, 1, 1, 1, 1, 1, 1, 1, 1, 1, 1, 1, 1, 1, 1, 1, 1, 1, 1, 1, 1, 1, 1, 1, 1, 1, 1, 1, 1, 1, 1, 1])
me_pieza4.materials.append(mat_materialborde)
me_pieza4.materials.append(mat_materialpared)
me_pieza4.materials.append(mat_materialsuelo)
me_pieza4.use_remesh_preserve_volume = False
me_pieza4.use_remesh_preserve_attributes = False
me_pieza4.use_mirror_vertex_groups = False
me_pieza4.update()

# ---- objects
ob_pieza4 = bpy.data.objects.new('Pieza4', me_pieza4)
ob_camera = bpy.data.objects.new('Camera', cam_camera)
ob_point_001 = bpy.data.objects.new('Point.001', light_point_005)
ob_point_002 = bpy.data.objects.new('Point.002', light_point_006)
ob_point_003 = bpy.data.objects.new('Point.003', light_point_007)
ob_point = bpy.data.objects.new('Point', light_point_001)

# ---- transforms, parenting, visibility, modifiers, constraints
ob_pieza4.location = (0.0, 0.0, 0.0)
ob_pieza4.lineart.crease_threshold = 0.0
ob_camera.location = (-0.5572, -44.43, 29.17)
ob_camera.rotation_euler = (0.9599, 0.002942, -0.01451)
ob_camera.lineart.crease_threshold = 0.0
ob_point_001.location = (-20.0, 20.0, 20.0)
ob_point_001.rotation_euler = (0.0, -0.0, 0.5561)
ob_point_001.lineart.crease_threshold = 0.0
ob_point_002.location = (-20.0, -20.0, 20.0)
ob_point_002.rotation_euler = (0.0, -0.0, 0.5561)
ob_point_002.lineart.crease_threshold = 0.0
ob_point_003.location = (20.0, -20.0, 20.0)
ob_point_003.rotation_euler = (0.0, -0.0, 0.5561)
ob_point_003.lineart.crease_threshold = 0.0
ob_point.location = (20.0, 20.0, 20.0)
ob_point.rotation_euler = (0.0, -0.0, 0.5561)
ob_point.lineart.crease_threshold = 0.0

# ---- collection membership
col_collection_1.objects.link(ob_pieza4)
col_collection_1.objects.link(ob_camera)
col_collection_1.objects.link(ob_point_001)
col_collection_1.objects.link(ob_point_002)
col_collection_1.objects.link(ob_point_003)
col_collection_1.objects.link(ob_point)

# ---- scene / render settings (as saved in the file)
scene.camera = ob_camera
scene.frame_start = 1; scene.frame_end = 250; scene.frame_set(1)
scene.render.engine = 'BLENDER_EEVEE_NEXT'
scene.render.image_settings.color_mode = 'RGB'
scene.render.image_settings.compression = 90
scene.render.resolution_percentage = 50
scene.render.dither_intensity = 0.0
scene.render.bake_margin = 2
scene.cycles.use_denoising = False
scene.cycles.samples = 10
scene.cycles.sampling_pattern = 'TABULATED_SOBOL'
scene.cycles.light_sampling_threshold = 0.0
scene.cycles.use_adaptive_sampling = False
scene.cycles.use_light_tree = False
scene.cycles.blur_glossy = 0.0
scene.cycles.volume_bounces = 1
scene.cycles.pixel_filter_type = 'GAUSSIAN'
scene.cycles.sample_clamp_indirect = 0.0
scene.view_settings.view_transform = 'Standard'
bpy.context.view_layer.update()
